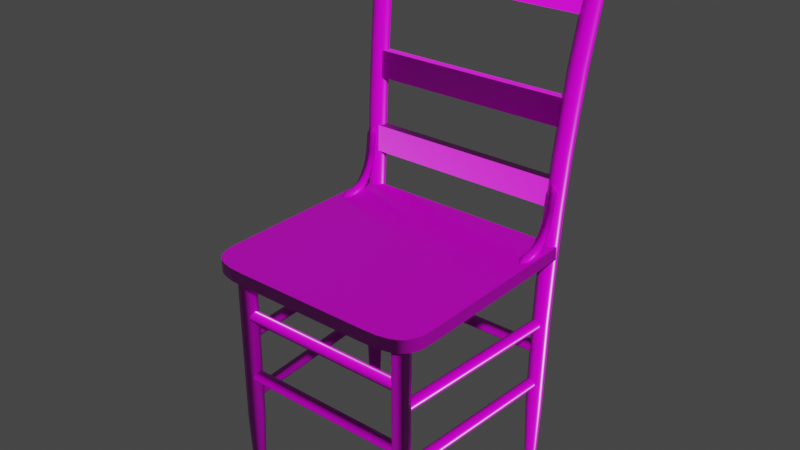 # Source: painted_wooden_chair_02_1k.blend  (saved by Blender 4.0.36; exported with 4.5.12 LTS)
import bpy
from mathutils import Matrix  # noqa: F401  (used for matrix-valued properties, if any)

bpy.ops.wm.read_factory_settings(use_empty=True)
scene = bpy.context.scene
scene.name = 'Scene'

# ---- collections
col_painted_wooden_chair_02 = bpy.data.collections.new('painted_wooden_chair_02'); scene.collection.children.link(col_painted_wooden_chair_02)

# ---- images (referenced by path relative to the original .blend; pixels are not part of the script)
import os
ASSET_DIR = os.environ.get("B2B_ASSET_DIR", "")  # directory of the original .blend (textures are referenced by path, not embedded)
HERE = os.path.dirname(os.path.abspath(__file__))  # packed textures are extracted next to this script under _unpacked/

def load_image(name, relpath, width, height, colorspace="sRGB"):
    """Load a texture the original file referenced (path relative to the .blend, or extracted next to this script)."""
    p = next((c for c in (os.path.join(HERE, relpath), os.path.join(ASSET_DIR, relpath)) if relpath and os.path.exists(c)), "")
    if p:
        img = bpy.data.images.load(p, check_existing=True)
        img.name = name
    else:  # same state as the original file: an image datablock whose file is absent (Cycles renders it pink)
        img = bpy.data.images.new(name, width, height)
        img.source = "FILE"
        img.filepath = "//" + (relpath or name)
    img.colorspace_settings.name = colorspace
    return img
img_painted_wooden_chair_02_diff_png = load_image('painted_wooden_chair_02_diff.png', 'textures/painted_wooden_chair_02_diff_1k.jpg', 1024, 1024, 'sRGB')
img_painted_wooden_chair_02_rough_png = load_image('painted_wooden_chair_02_rough.png', 'textures/painted_wooden_chair_02_rough_1k.exr', 1024, 1024, 'Non-Color')
img_painted_wooden_chair_02_nor_gl_png = load_image('painted_wooden_chair_02_nor_gl.png', 'textures/painted_wooden_chair_02_nor_gl_1k.exr', 1024, 1024, 'Non-Color')

# ---- materials (node trees are filled in below, after node groups)
mat_painted_wooden_chair_02 = bpy.data.materials.new('painted_wooden_chair_02')
mat_painted_wooden_chair_02.use_transparent_shadow = False

# ---- node groups
ng_auto_smooth = bpy.data.node_groups.new('Auto Smooth', 'GeometryNodeTree')
_s = ng_auto_smooth.interface.new_socket(name='Geometry', in_out='OUTPUT', socket_type='NodeSocketGeometry')
_s = ng_auto_smooth.interface.new_socket(name='Geometry', in_out='INPUT', socket_type='NodeSocketGeometry')
_s = ng_auto_smooth.interface.new_socket(name='Angle', in_out='INPUT', socket_type='NodeSocketFloat')
_s.subtype = 'ANGLE'
_s.min_value = 0.0
_s.max_value = 3.142
ng_auto_smooth.is_modifier = True
_N = ng_auto_smooth.nodes; _L = ng_auto_smooth.links
n0 = _N.new('NodeGroupOutput'); n0.name = 'Group Output'; n0.location = (480, -100)
n1 = _N.new('NodeGroupInput'); n1.name = 'Group Input'; n1.location = (-420, -300)
n2 = _N.new('NodeGroupInput'); n2.name = 'Group Input.001'; n2.location = (-60, -100)
n3 = _N.new('GeometryNodeSetShadeSmooth'); n3.name = 'Set Shade Smooth'; n3.location = (120, -100)
n3.domain = 'EDGE'
n4 = _N.new('GeometryNodeSetShadeSmooth'); n4.name = 'Set Shade Smooth.001'; n4.location = (300, -100)
n5 = _N.new('GeometryNodeInputMeshEdgeAngle'); n5.name = 'Edge Angle'; n5.location = (-420, -220)
n6 = _N.new('GeometryNodeInputEdgeSmooth'); n6.name = 'Is Edge Smooth'; n6.location = (-60, -160)
n7 = _N.new('GeometryNodeInputShadeSmooth'); n7.name = 'Is Face Smooth'; n7.location = (-240, -340)
n8 = _N.new('FunctionNodeBooleanMath'); n8.name = 'Boolean Math'; n8.location = (-60, -220)
n9 = _N.new('FunctionNodeCompare'); n9.name = 'Compare'; n9.location = (-240, -180)
n9.operation = 'LESS_EQUAL'
_L.new(n5.outputs[0], n9.inputs[0])
_L.new(n4.outputs[0], n0.inputs[0])
_L.new(n1.outputs[1], n9.inputs[1])
_L.new(n9.outputs[0], n8.inputs[0])
_L.new(n7.outputs[0], n8.inputs[1])
_L.new(n2.outputs[0], n3.inputs[0])
_L.new(n6.outputs[0], n3.inputs[1])
_L.new(n3.outputs[0], n4.inputs[0])
_L.new(n8.outputs[0], n3.inputs[2])
n0.is_active_output = True

# ---- material node trees
mat_painted_wooden_chair_02.use_nodes = True; mat_painted_wooden_chair_02.node_tree.nodes.clear()
_N = mat_painted_wooden_chair_02.node_tree.nodes; _L = mat_painted_wooden_chair_02.node_tree.links
n0 = _N.new('ShaderNodeOutputMaterial'); n0.name = 'Material Output'; n0.location = (300, 300)
n1 = _N.new('ShaderNodeBsdfPrincipled'); n1.name = 'Principled BSDF'; n1.location = (10, 300)
n1.distribution = 'GGX'
n1.subsurface_method = 'BURLEY'
n1.inputs[3].default_value = 1.45
n1.inputs[27].default_value = (0.0, 0.0, 0.0, 1.0)
n1.inputs[28].default_value = 1.0
n2 = _N.new('ShaderNodeTexImage'); n2.name = 'Image Texture'; n2.location = (86, -40)
n2.label = 'Base Color'
n2.image = img_painted_wooden_chair_02_diff_png
n3 = _N.new('ShaderNodeTexImage'); n3.name = 'Image Texture.001'; n3.location = (86, -320)
n3.label = 'Roughness'
n3.image = img_painted_wooden_chair_02_rough_png
n4 = _N.new('ShaderNodeTexImage'); n4.name = 'Image Texture.002'; n4.location = (86, -600)
n4.label = 'Normal'
n4.image = img_painted_wooden_chair_02_nor_gl_png
n5 = _N.new('ShaderNodeNormalMap'); n5.name = 'Normal Map'; n5.location = (-240, -60)
n6 = _N.new('ShaderNodeMapping'); n6.name = 'Mapping'; n6.location = (230, -40)
n7 = _N.new('NodeReroute'); n7.name = 'Reroute'; n7.location = (36, -495)
n7.width = 16
n7.socket_idname = 'NodeSocketVector'
n8 = _N.new('ShaderNodeTexCoord'); n8.name = 'Texture Coordinate'; n8.location = (30, -40)
n9 = _N.new('NodeFrame'); n9.name = 'Frame'; n9.location = (-1270, 340)
n9.label = 'Mapping'
n9.width = 400
n10 = _N.new('NodeFrame'); n10.name = 'Frame.001'; n10.location = (-626, 540)
n10.label = 'Textures'
n10.width = 356
n2.parent = n10
n3.parent = n10
n4.parent = n10
n6.parent = n9
n7.parent = n10
n8.parent = n9
_L.new(n1.outputs[0], n0.inputs[0])
_L.new(n2.outputs[0], n1.inputs[0])
_L.new(n3.outputs[0], n1.inputs[2])
_L.new(n4.outputs[0], n5.inputs[1])
_L.new(n5.outputs[0], n1.inputs[5])
_L.new(n7.outputs[0], n2.inputs[0])
_L.new(n7.outputs[0], n3.inputs[0])
_L.new(n7.outputs[0], n4.inputs[0])
_L.new(n6.outputs[0], n7.inputs[0])
_L.new(n8.outputs[2], n6.inputs[0])
n0.is_active_output = True

# ---- world
world_world = bpy.data.worlds.new('World'); scene.world = world_world
world_world.use_nodes = True; world_world.node_tree.nodes.clear()
_N = world_world.node_tree.nodes; _L = world_world.node_tree.links
n0 = _N.new('ShaderNodeOutputWorld'); n0.name = 'World Output'; n0.location = (300, 300)
n1 = _N.new('ShaderNodeBackground'); n1.name = 'Background'; n1.location = (10, 300)
n1.inputs[0].default_value = (0.05088, 0.05088, 0.05088, 1.0)
_L.new(n1.outputs[0], n0.inputs[0])
n0.is_active_output = True
world_world.color = (0.05088, 0.05088, 0.05088)
world_world.use_sun_shadow = False
world_world.sun_shadow_jitter_overblur = 0.0

# ---- meshes
me_chair_001 = bpy.data.meshes.new('chair.001')
me_chair_001.from_pydata([(0.2015, -0.302, 0.5847), (0.2337, -0.3006, 0.5847), (0.248, -0.2977, 0.5847), (0.2638, -0.2911, 0.5848), (0.2757, -0.2821, 0.5849), (0.2845, -0.2708, 0.5849), (0.2911, -0.2556, 0.5849), (0.2973, -0.2285, 0.5848), (0.2988, -0.1906, 0.5847), (-0.2465, -0.302, 0.5845), (-0.2466, -0.3019, 0.5524), (-0.2465, -0.2971, 0.5845), (-0.2466, -0.2971, 0.5524), (0.2015, -0.302, 0.5525), (0.2337, -0.3006, 0.5525), (0.248, -0.2977, 0.5525), (0.2638, -0.2911, 0.5525), (0.2757, -0.2821, 0.5526), (0.2845, -0.2708, 0.5526), (0.2911, -0.2556, 0.5527), (0.2973, -0.2285, 0.5525), (0.2988, -0.1906, 0.5524), (-0.2548, -0.2544, 0.585), (-0.2552, -0.2546, 0.5524), (-0.2517, -0.2576, 0.585), (-0.2521, -0.2577, 0.5524), (0.2015, 0.2727, 0.5847), (0.2337, 0.2713, 0.5847), (0.248, 0.2684, 0.5847), (0.2638, 0.2618, 0.5848), (0.2757, 0.2528, 0.5849), (0.2845, 0.2415, 0.5849), (0.2911, 0.2263, 0.5849), (0.2973, 0.1992, 0.5848), (0.2988, 0.1614, 0.5847), (-0.2465, 0.2727, 0.5845), (-0.2466, 0.2726, 0.5524), (-0.2465, 0.2679, 0.5845), (-0.2466, 0.2678, 0.5524), (0.2015, 0.2727, 0.5525), (0.2337, 0.2713, 0.5525), (0.248, 0.2684, 0.5525), (0.2638, 0.2618, 0.5525), (0.2757, 0.2528, 0.5526), (0.2845, 0.2415, 0.5526), (0.2911, 0.2263, 0.5527), (0.2973, 0.1992, 0.5525), (0.2988, 0.1614, 0.5524), (-0.2548, 0.2252, 0.585), (-0.2552, 0.2253, 0.5524), (-0.2517, 0.2283, 0.585), (-0.2521, 0.2285, 0.5524), (0.2352, -0.2312, -3.328e-08), (0.2271, -0.2332, -3.328e-08), (0.2212, -0.2386, -3.328e-08), (0.219, -0.2459, -3.328e-08), (0.2212, -0.2533, -3.328e-08), (0.2271, -0.2587, -3.328e-08), (0.2352, -0.2607, -3.328e-08), (0.2432, -0.2587, -3.328e-08), (0.2492, -0.2533, -3.328e-08), (0.2513, -0.2459, -3.328e-08), (0.2492, -0.2386, -3.328e-08), (0.2432, -0.2332, -3.328e-08), (0.2352, -0.2259, 0.1439), (0.2242, -0.2285, 0.1439), (0.2161, -0.2359, 0.1439), (0.2132, -0.2459, 0.1439), (0.2161, -0.256, 0.1439), (0.2242, -0.2633, 0.1439), (0.2352, -0.266, 0.1439), (0.2462, -0.2633, 0.1439), (0.2542, -0.256, 0.1439), (0.2572, -0.2459, 0.1439), (0.2542, -0.2359, 0.1439), (0.2462, -0.2285, 0.1439), (0.2352, -0.2247, 0.5538), (0.2235, -0.2275, 0.5538), (0.215, -0.2353, 0.5538), (0.2119, -0.2459, 0.5538), (0.215, -0.2566, 0.5538), (0.2235, -0.2643, 0.5538), (0.2352, -0.2672, 0.5538), (0.2468, -0.2643, 0.5538), (0.2553, -0.2566, 0.5538), (0.2584, -0.2459, 0.5538), (0.2553, -0.2353, 0.5538), (0.2468, -0.2275, 0.5538), (0.2352, 0.2259, -3.328e-08), (0.2271, 0.2239, -3.328e-08), (0.2212, 0.2185, -3.328e-08), (0.219, 0.2111, -3.328e-08), (0.2212, 0.2038, -3.328e-08), (0.2271, 0.1984, -3.328e-08), (0.2352, 0.1964, -3.328e-08), (0.2432, 0.1984, -3.328e-08), (0.2492, 0.2038, -3.328e-08), (0.2513, 0.2111, -3.328e-08), (0.2492, 0.2185, -3.328e-08), (0.2432, 0.2239, -3.328e-08), (0.2352, 0.2312, 0.1439), (0.2242, 0.2285, 0.1439), (0.2161, 0.2212, 0.1439), (0.2132, 0.2111, 0.1439), (0.2161, 0.2011, 0.1439), (0.2242, 0.1937, 0.1439), (0.2352, 0.1911, 0.1439), (0.2462, 0.1937, 0.1439), (0.2542, 0.2011, 0.1439), (0.2572, 0.2111, 0.1439), (0.2542, 0.2212, 0.1439), (0.2462, 0.2285, 0.1439), (0.2352, 0.2324, 0.5538), (0.2235, 0.2295, 0.5538), (0.215, 0.2218, 0.5538), (0.2119, 0.2111, 0.5538), (0.215, 0.2005, 0.5538), (0.2235, 0.1927, 0.5538), (0.2352, 0.1899, 0.5538), (0.2468, 0.1927, 0.5538), (0.2553, 0.2005, 0.5538), (0.2584, 0.2111, 0.5538), (0.2553, 0.2218, 0.5538), (0.2468, 0.2295, 0.5538), (-0.2352, -0.2615, -3.328e-08), (-0.2432, -0.2635, -3.328e-08), (-0.2492, -0.2689, -3.328e-08), (-0.2513, -0.2763, -3.328e-08), (-0.2492, -0.2837, -3.328e-08), (-0.2432, -0.2891, -3.328e-08), (-0.2352, -0.291, -3.328e-08), (-0.2271, -0.2891, -3.328e-08), (-0.2212, -0.2837, -3.328e-08), (-0.219, -0.2763, -3.328e-08), (-0.2212, -0.2689, -3.328e-08), (-0.2271, -0.2635, -3.328e-08), (-0.2366, -0.2562, 0.1439), (-0.2476, -0.2589, 0.1439), (-0.2556, -0.2662, 0.1439), (-0.2585, -0.2763, 0.1439), (-0.2556, -0.2863, 0.1439), (-0.2476, -0.2937, 0.1439), (-0.2366, -0.2964, 0.1439), (-0.2256, -0.2937, 0.1439), (-0.2175, -0.2863, 0.1439), (-0.2146, -0.2763, 0.1439), (-0.2175, -0.2662, 0.1439), (-0.2256, -0.2589, 0.1439), (-0.2541, -0.2563, 0.5679), (-0.2662, -0.2593, 0.5669), (-0.2751, -0.2675, 0.5662), (-0.2784, -0.2786, 0.566), (-0.2751, -0.2898, 0.5662), (-0.2662, -0.2979, 0.5669), (-0.2541, -0.3009, 0.5679), (-0.242, -0.2979, 0.5689), (-0.2331, -0.2898, 0.5696), (-0.2298, -0.2786, 0.5698), (-0.2331, -0.2675, 0.5696), (-0.242, -0.2593, 0.5689), (-0.2646, -0.287, 0.3789), (-0.2561, -0.2948, 0.3793), (-0.2328, -0.2578, 0.3804), (-0.2444, -0.2549, 0.3799), (-0.2561, -0.2578, 0.3793), (-0.2646, -0.2656, 0.3789), (-0.2242, -0.287, 0.3808), (-0.2211, -0.2763, 0.381), (-0.2444, -0.2976, 0.3799), (-0.2677, -0.2763, 0.3788), (-0.2242, -0.2656, 0.3808), (-0.2328, -0.2948, 0.3804), (-0.2723, -0.2629, 0.7973), (-0.2844, -0.2659, 0.7959), (-0.2933, -0.274, 0.7949), (-0.2965, -0.2852, 0.7945), (-0.2933, -0.2963, 0.7949), (-0.2844, -0.3045, 0.7959), (-0.2723, -0.3074, 0.7973), (-0.2602, -0.3045, 0.7988), (-0.2514, -0.2963, 0.7998), (-0.2481, -0.2852, 0.8002), (-0.2514, -0.274, 0.7998), (-0.2602, -0.2659, 0.7988), (-0.2966, -0.2721, 0.9998), (-0.3086, -0.2751, 0.998), (-0.3174, -0.2833, 0.9967), (-0.3206, -0.2944, 0.9962), (-0.3174, -0.3056, 0.9967), (-0.3086, -0.3137, 0.998), (-0.2966, -0.3167, 0.9998), (-0.2845, -0.3137, 1.002), (-0.2757, -0.3056, 1.003), (-0.2725, -0.2944, 1.003), (-0.2757, -0.2833, 1.003), (-0.2845, -0.2751, 1.002), (-0.3395, -0.2913, 1.264), (-0.3514, -0.2942, 1.263), (-0.3601, -0.3022, 1.263), (-0.3633, -0.3131, 1.263), (-0.3601, -0.324, 1.263), (-0.3514, -0.3319, 1.263), (-0.3395, -0.3349, 1.264), (-0.3275, -0.3319, 1.264), (-0.3188, -0.324, 1.264), (-0.3156, -0.3131, 1.264), (-0.3188, -0.3022, 1.264), (-0.3275, -0.2942, 1.264), (-0.3258, -0.321, 1.112), (-0.3346, -0.3129, 1.111), (-0.3139, -0.2799, 1.113), (-0.3019, -0.2828, 1.114), (-0.3346, -0.2909, 1.111), (-0.3258, -0.2828, 1.112), (-0.2899, -0.3019, 1.115), (-0.2931, -0.3129, 1.115), (-0.3139, -0.324, 1.113), (-0.3378, -0.3019, 1.111), (-0.2931, -0.2909, 1.115), (-0.3019, -0.321, 1.114), (-0.2836, -0.2673, 0.8986), (-0.2715, -0.2702, 0.9002), (-0.3045, -0.2784, 0.8958), (-0.2957, -0.2702, 0.897), (-0.2595, -0.2895, 0.9018), (-0.2627, -0.3007, 0.9014), (-0.2836, -0.3118, 0.8986), (-0.2957, -0.3088, 0.897), (-0.3077, -0.2895, 0.8954), (-0.2627, -0.2784, 0.9014), (-0.2715, -0.3088, 0.9002), (-0.3045, -0.3007, 0.8958), (-0.237, -0.2807, 0.6685), (-0.2402, -0.2918, 0.6681), (-0.2612, -0.303, 0.6661), (-0.2733, -0.3, 0.665), (-0.2855, -0.2807, 0.6638), (-0.2822, -0.2696, 0.6641), (-0.2402, -0.2696, 0.6681), (-0.2491, -0.3, 0.6673), (-0.2822, -0.2918, 0.6641), (-0.2491, -0.2614, 0.6673), (-0.2733, -0.2614, 0.665), (-0.2612, -0.2584, 0.6661), (-0.2352, 0.2312, 3.328e-08), (-0.2432, 0.2332, 3.328e-08), (-0.2492, 0.2386, 3.328e-08), (-0.2513, 0.2459, 3.328e-08), (-0.2492, 0.2533, 3.328e-08), (-0.2432, 0.2587, 3.328e-08), (-0.2352, 0.2607, 3.328e-08), (-0.2271, 0.2587, 3.328e-08), (-0.2212, 0.2533, 3.328e-08), (-0.219, 0.2459, 3.328e-08), (-0.2212, 0.2386, 3.328e-08), (-0.2271, 0.2332, 3.328e-08), (-0.2366, 0.2259, 0.1439), (-0.2476, 0.2285, 0.1439), (-0.2556, 0.2359, 0.1439), (-0.2585, 0.2459, 0.1439), (-0.2556, 0.256, 0.1439), (-0.2476, 0.2633, 0.1439), (-0.2366, 0.266, 0.1439), (-0.2256, 0.2633, 0.1439), (-0.2175, 0.256, 0.1439), (-0.2146, 0.2459, 0.1439), (-0.2175, 0.2359, 0.1439), (-0.2256, 0.2285, 0.1439), (-0.2541, 0.226, 0.5679), (-0.2662, 0.229, 0.5669), (-0.2751, 0.2371, 0.5662), (-0.2784, 0.2483, 0.566), (-0.2751, 0.2594, 0.5662), (-0.2662, 0.2676, 0.5669), (-0.2541, 0.2706, 0.5679), (-0.242, 0.2676, 0.5689), (-0.2331, 0.2594, 0.5696), (-0.2298, 0.2483, 0.5698), (-0.2331, 0.2371, 0.5696), (-0.242, 0.229, 0.5689), (-0.2646, 0.2566, 0.3789), (-0.2561, 0.2644, 0.3793), (-0.2328, 0.2275, 0.3804), (-0.2444, 0.2246, 0.3799), (-0.2561, 0.2275, 0.3793), (-0.2646, 0.2353, 0.3789), (-0.2242, 0.2566, 0.3808), (-0.2211, 0.2459, 0.381), (-0.2444, 0.2673, 0.3799), (-0.2677, 0.2459, 0.3788), (-0.2242, 0.2353, 0.3808), (-0.2328, 0.2644, 0.3804), (-0.2723, 0.2325, 0.7973), (-0.2844, 0.2355, 0.7959), (-0.2933, 0.2437, 0.7949), (-0.2965, 0.2548, 0.7945), (-0.2933, 0.266, 0.7949), (-0.2844, 0.2741, 0.7959), (-0.2723, 0.2771, 0.7973), (-0.2602, 0.2741, 0.7988), (-0.2514, 0.266, 0.7998), (-0.2481, 0.2548, 0.8002), (-0.2514, 0.2437, 0.7998), (-0.2602, 0.2355, 0.7988), (-0.2966, 0.2418, 0.9998), (-0.3086, 0.2448, 0.998), (-0.3174, 0.2529, 0.9967), (-0.3206, 0.2641, 0.9962), (-0.3174, 0.2752, 0.9967), (-0.3086, 0.2834, 0.998), (-0.2966, 0.2864, 0.9998), (-0.2845, 0.2834, 1.002), (-0.2757, 0.2752, 1.003), (-0.2725, 0.2641, 1.003), (-0.2757, 0.2529, 1.003), (-0.2845, 0.2448, 1.002), (-0.3395, 0.261, 1.264), (-0.3514, 0.2639, 1.263), (-0.3601, 0.2719, 1.263), (-0.3633, 0.2827, 1.263), (-0.3601, 0.2936, 1.263), (-0.3514, 0.3016, 1.263), (-0.3395, 0.3045, 1.264), (-0.3275, 0.3016, 1.264), (-0.3188, 0.2936, 1.264), (-0.3156, 0.2827, 1.264), (-0.3188, 0.2719, 1.264), (-0.3275, 0.2639, 1.264), (-0.3258, 0.2907, 1.112), (-0.3346, 0.2826, 1.111), (-0.3139, 0.2495, 1.113), (-0.3019, 0.2525, 1.114), (-0.3346, 0.2605, 1.111), (-0.3258, 0.2525, 1.112), (-0.2899, 0.2716, 1.115), (-0.2931, 0.2826, 1.115), (-0.3139, 0.2936, 1.113), (-0.3378, 0.2716, 1.111), (-0.2931, 0.2605, 1.115), (-0.3019, 0.2907, 1.114), (-0.2836, 0.2369, 0.8986), (-0.2715, 0.2399, 0.9002), (-0.3045, 0.2481, 0.8958), (-0.2957, 0.2399, 0.897), (-0.2595, 0.2592, 0.9018), (-0.2627, 0.2703, 0.9014), (-0.2836, 0.2815, 0.8986), (-0.2957, 0.2785, 0.897), (-0.3077, 0.2592, 0.8954), (-0.2627, 0.2481, 0.9014), (-0.2715, 0.2785, 0.9002), (-0.3045, 0.2703, 0.8958), (-0.237, 0.2504, 0.6685), (-0.2402, 0.2615, 0.6681), (-0.2612, 0.2726, 0.6661), (-0.2733, 0.2697, 0.665), (-0.2855, 0.2504, 0.6638), (-0.2822, 0.2392, 0.6641), (-0.2402, 0.2392, 0.6681), (-0.2491, 0.2697, 0.6673), (-0.2822, 0.2615, 0.6641), (-0.2491, 0.2311, 0.6673), (-0.2733, 0.2311, 0.665), (-0.2612, 0.2281, 0.6661), (-0.2735, -0.2711, 0.6753), (-0.2784, -0.2711, 0.7422), (-0.2735, 0.2409, 0.6753), (-0.2784, 0.2409, 0.7422), (-0.2467, -0.2711, 0.6771), (-0.2516, -0.2711, 0.7439), (-0.2467, 0.2409, 0.6771), (-0.2516, 0.2409, 0.7439), (-0.2935, -0.2762, 0.8628), (-0.301, -0.2762, 0.9294), (-0.2935, 0.2435, 0.8628), (-0.301, 0.2435, 0.9294), (-0.2667, -0.2762, 0.8655), (-0.2743, -0.2762, 0.9322), (-0.2667, 0.2435, 0.8655), (-0.2743, 0.2435, 0.9322), (-0.3255, -0.2993, 1.112), (-0.3488, -0.2993, 1.25), (-0.3255, 0.2717, 1.112), (-0.3488, 0.2717, 1.25), (-0.2989, -0.2993, 1.116), (-0.3223, -0.2993, 1.254), (-0.2989, 0.2717, 1.116), (-0.3223, 0.2717, 1.254), (0.2202, -0.2345, 0.4296), (0.2222, -0.2345, 0.4368), (0.2278, -0.2345, 0.4421), (0.2354, -0.2345, 0.4441), (0.243, -0.2345, 0.4421), (0.2485, -0.2345, 0.4368), (0.2506, -0.2351, 0.4296), (0.2485, -0.2345, 0.4224), (0.243, -0.2345, 0.4171), (0.2354, -0.2345, 0.4151), (0.2278, -0.2345, 0.4171), (0.2222, -0.2345, 0.4224), (0.2202, 0.2027, 0.4296), (0.2222, 0.2027, 0.4368), (0.2278, 0.2027, 0.4421), (0.2354, 0.2027, 0.4441), (0.243, 0.2027, 0.4421), (0.2485, 0.2027, 0.4368), (0.2506, 0.2027, 0.4296), (0.2485, 0.2027, 0.4224), (0.243, 0.2027, 0.4171), (0.2354, 0.2027, 0.4151), (0.2278, 0.2027, 0.4171), (0.2222, 0.2027, 0.4224), (0.2202, -0.2355, 0.264), (0.2222, -0.2345, 0.2712), (0.2278, -0.2345, 0.2765), (0.2354, -0.2345, 0.2784), (0.243, -0.2345, 0.2765), (0.2485, -0.2345, 0.2712), (0.2506, -0.2357, 0.264), (0.2485, -0.2345, 0.2567), (0.243, -0.2345, 0.2514), (0.2354, -0.2345, 0.2495), (0.2278, -0.2345, 0.2514), (0.2222, -0.2345, 0.2567), (0.2202, 0.2027, 0.264), (0.2222, 0.2027, 0.2712), (0.2278, 0.2027, 0.2765), (0.2354, 0.2027, 0.2784), (0.243, 0.2027, 0.2765), (0.2485, 0.2027, 0.2712), (0.2506, 0.2027, 0.264), (0.2485, 0.2027, 0.2567), (0.243, 0.2027, 0.2514), (0.2354, 0.2027, 0.2495), (0.2278, 0.2027, 0.2514), (0.2222, 0.2027, 0.2567), (0.231, -0.2319, 0.3741), (0.2312, -0.2338, 0.3813), (0.2316, -0.2388, 0.3866), (0.2321, -0.2458, 0.3885), (0.2327, -0.2527, 0.3866), (0.2331, -0.2578, 0.3813), (0.2333, -0.2596, 0.3741), (0.2331, -0.2578, 0.3668), (0.2327, -0.2527, 0.3615), (0.2321, -0.2458, 0.3596), (0.2316, -0.2388, 0.3615), (0.2312, -0.2338, 0.3668), (-0.2445, -0.2635, 0.3741), (-0.2443, -0.2654, 0.3813), (-0.2439, -0.2705, 0.3866), (-0.2433, -0.2774, 0.3885), (-0.2428, -0.2843, 0.3866), (-0.2424, -0.2894, 0.3813), (-0.2422, -0.2912, 0.3741), (-0.2424, -0.2894, 0.3668), (-0.2428, -0.2843, 0.3615), (-0.2433, -0.2774, 0.3596), (-0.2439, -0.2705, 0.3615), (-0.2443, -0.2654, 0.3668), (0.2313, -0.2319, 0.2084), (0.2314, -0.2338, 0.2157), (0.2318, -0.2388, 0.221), (0.2324, -0.2458, 0.2229), (0.233, -0.2527, 0.221), (0.2334, -0.2578, 0.2157), (0.2335, -0.2596, 0.2084), (0.2334, -0.2578, 0.2012), (0.233, -0.2527, 0.1959), (0.2324, -0.2458, 0.194), (0.2318, -0.2388, 0.1959), (0.2314, -0.2338, 0.2012), (-0.2467, -0.2635, 0.2084), (-0.2466, -0.2654, 0.2157), (-0.2462, -0.2705, 0.221), (-0.2456, -0.2774, 0.2229), (-0.245, -0.2843, 0.221), (-0.2446, -0.2894, 0.2157), (-0.2445, -0.2912, 0.2084), (-0.2446, -0.2894, 0.2012), (-0.245, -0.2843, 0.1959), (-0.2456, -0.2774, 0.194), (-0.2462, -0.2705, 0.1959), (-0.2466, -0.2654, 0.2012), (-0.2561, -0.2698, 0.3017), (-0.254, -0.2698, 0.309), (-0.2485, -0.2698, 0.3143), (-0.2409, -0.2698, 0.3162), (-0.2333, -0.2698, 0.3143), (-0.2277, -0.2698, 0.309), (-0.2257, -0.2698, 0.3017), (-0.2277, -0.2698, 0.2945), (-0.2333, -0.2698, 0.2892), (-0.2409, -0.2698, 0.2873), (-0.2485, -0.2698, 0.2892), (-0.254, -0.2698, 0.2945), (-0.2561, 0.238, 0.3017), (-0.254, 0.238, 0.309), (-0.2485, 0.238, 0.3143), (-0.2409, 0.238, 0.3162), (-0.2333, 0.238, 0.3143), (-0.2277, 0.238, 0.309), (-0.2257, 0.238, 0.3017), (-0.2277, 0.238, 0.2945), (-0.2333, 0.238, 0.2892), (-0.2409, 0.238, 0.2873), (-0.2485, 0.238, 0.2892), (-0.254, 0.238, 0.2945), (-0.1438, -0.2909, 0.5844), (-0.1384, -0.2885, 0.5843), (-0.13, -0.2836, 0.5844), (-0.1283, -0.2804, 0.5843), (-0.1289, -0.2776, 0.5843), (-0.1332, -0.2742, 0.5843), (-0.1435, -0.2695, 0.5843), (-0.1553, -0.2691, 0.5844), (-0.1771, -0.27, 0.5843), (-0.1975, -0.272, 0.5843), (-0.2024, -0.2765, 0.5843), (-0.2045, -0.279, 0.5843), (-0.2044, -0.2829, 0.5843), (-0.2016, -0.2863, 0.5843), (-0.1982, -0.2894, 0.5843), (-0.1918, -0.2905, 0.5843), (-0.1717, -0.2912, 0.5843), (-0.1471, -0.2912, 0.5843), (-0.1294, -0.2799, 0.588), (-0.1443, -0.2798, 0.5961), (-0.167, -0.281, 0.5977), (-0.181, -0.2809, 0.601), (-0.193, -0.2809, 0.6083), (-0.2035, -0.2801, 0.621), (-0.2105, -0.2807, 0.6331), (-0.2168, -0.2807, 0.6469), (-0.2219, -0.2809, 0.6642), (-0.2244, -0.2808, 0.678), (-0.227, -0.2746, 0.678), (-0.2296, -0.2822, 0.7229), (-0.2374, -0.2818, 0.7348), (-0.24, -0.2816, 0.7367), (-0.2444, -0.282, 0.7376), (-0.2444, -0.2859, 0.7366), (-0.2445, -0.2889, 0.7333), (-0.2449, -0.2919, 0.7266), (-0.2448, -0.2925, 0.7183), (-0.2424, -0.292, 0.6901), (-0.2409, -0.2908, 0.6705), (-0.239, -0.2895, 0.6502), (-0.2382, -0.2886, 0.6416), (-0.237, -0.2861, 0.6347), (-0.2361, -0.2833, 0.6297), (-0.2358, -0.2805, 0.6285), (-0.236, -0.2782, 0.6306), (-0.2367, -0.2757, 0.6354), (-0.2377, -0.2734, 0.6425), (-0.2389, -0.272, 0.6505), (-0.2398, -0.2711, 0.659), (-0.2423, -0.2709, 0.6845), (-0.2459, -0.2707, 0.7166), (-0.2462, -0.2709, 0.7217), (-0.2457, -0.273, 0.7282), (-0.2454, -0.2756, 0.7347), (-0.2448, -0.2789, 0.7372), (-0.2381, -0.2858, 0.7335), (-0.2384, -0.2776, 0.7339), (-0.2404, -0.2872, 0.7334), (-0.2334, -0.2896, 0.7226), (-0.2277, -0.2893, 0.6776), (-0.225, -0.2889, 0.6647), (-0.2192, -0.2889, 0.6448), (-0.2127, -0.2892, 0.6303), (-0.2056, -0.2887, 0.6189), (-0.1943, -0.2879, 0.6063), (-0.182, -0.2874, 0.599), (-0.1654, -0.2874, 0.5951), (-0.1443, -0.2863, 0.5941), (-0.1304, -0.2827, 0.5877), (-0.1431, -0.2897, 0.5893), (-0.1638, -0.2904, 0.5912), (-0.1861, -0.2915, 0.5942), (-0.1989, -0.2921, 0.6006), (-0.2118, -0.2922, 0.617), (-0.2189, -0.2923, 0.629), (-0.2256, -0.2924, 0.6441), (-0.2308, -0.2923, 0.6636), (-0.2332, -0.2923, 0.6772), (-0.2381, -0.2923, 0.721), (-0.2397, -0.2905, 0.7271), (-0.2318, -0.2752, 0.7227), (-0.224, -0.2748, 0.6627), (-0.2193, -0.2741, 0.6457), (-0.213, -0.2737, 0.6313), (-0.206, -0.2735, 0.6193), (-0.1942, -0.2735, 0.6054), (-0.1819, -0.273, 0.598), (-0.1671, -0.273, 0.5948), (-0.1444, -0.2729, 0.5932), (-0.1303, -0.2771, 0.5875), (-0.1445, -0.2699, 0.5887), (-0.1677, -0.2698, 0.59), (-0.1857, -0.2696, 0.5923), (-0.2, -0.27, 0.6026), (-0.2114, -0.2702, 0.6166), (-0.2182, -0.2706, 0.6301), (-0.2255, -0.2705, 0.6445), (-0.2303, -0.2708, 0.6634), (-0.2327, -0.2709, 0.6782), (-0.2365, -0.2715, 0.7216), (-0.2408, -0.2763, 0.734), (-0.2053, -0.2905, 0.594), (-0.2183, -0.291, 0.6132), (-0.227, -0.2906, 0.6274), (-0.2116, -0.2842, 0.593), (-0.2239, -0.2849, 0.6111), (-0.2321, -0.2826, 0.6249), (-0.2076, -0.2715, 0.5966), (-0.2189, -0.272, 0.6122), (-0.2271, -0.2718, 0.6282), (-0.2127, -0.2772, 0.595), (-0.2236, -0.2762, 0.612), (-0.1441, 0.2404, 0.5846), (-0.1386, 0.2427, 0.5844), (-0.1301, 0.2475, 0.5844), (-0.1284, 0.2506, 0.5843), (-0.1288, 0.2534, 0.5843), (-0.1331, 0.2569, 0.5842), (-0.1433, 0.2618, 0.5841), (-0.1551, 0.2624, 0.5842), (-0.1769, 0.2618, 0.5841), (-0.1973, 0.2602, 0.5842), (-0.2024, 0.2559, 0.5842), (-0.2045, 0.2534, 0.5843), (-0.2044, 0.2494, 0.5843), (-0.2017, 0.246, 0.5844), (-0.1983, 0.2429, 0.5844), (-0.192, 0.2416, 0.5845), (-0.1719, 0.2406, 0.5845), (-0.1473, 0.2401, 0.5845), (-0.1294, 0.2512, 0.588), (-0.1443, 0.2517, 0.5961), (-0.167, 0.251, 0.5977), (-0.181, 0.2513, 0.601), (-0.193, 0.2517, 0.6083), (-0.2034, 0.2528, 0.621), (-0.2105, 0.2526, 0.6331), (-0.2168, 0.2529, 0.6469), (-0.2219, 0.2532, 0.6642), (-0.2244, 0.2536, 0.678), (-0.2269, 0.2598, 0.6778), (-0.2296, 0.253, 0.7229), (-0.2373, 0.2538, 0.7348), (-0.2399, 0.2541, 0.7367), (-0.2451, 0.2538, 0.7372), (-0.2451, 0.2503, 0.7361), (-0.2453, 0.2476, 0.733), (-0.2458, 0.2448, 0.7263), (-0.2456, 0.2441, 0.7181), (-0.2433, 0.244, 0.6903), (-0.2418, 0.2432, 0.6708), (-0.2399, 0.2439, 0.6507), (-0.2391, 0.2446, 0.6421), (-0.2378, 0.2483, 0.6352), (-0.2369, 0.2506, 0.6302), (-0.2366, 0.2531, 0.629), (-0.2368, 0.2552, 0.631), (-0.2373, 0.2575, 0.6358), (-0.2383, 0.2597, 0.6427), (-0.2394, 0.2611, 0.6506), (-0.2414, 0.2616, 0.6591), (-0.2439, 0.2622, 0.6843), (-0.2462, 0.2639, 0.7161), (-0.2465, 0.2638, 0.7212), (-0.2462, 0.2617, 0.7277), (-0.2459, 0.2595, 0.7341), (-0.2454, 0.2566, 0.7367), (-0.2381, 0.2497, 0.7336), (-0.2383, 0.2579, 0.7338), (-0.2405, 0.2483, 0.7335), (-0.2335, 0.2456, 0.7227), (-0.2278, 0.2451, 0.6777), (-0.2252, 0.2452, 0.6648), (-0.2193, 0.2448, 0.645), (-0.2129, 0.2441, 0.6305), (-0.2057, 0.2443, 0.6191), (-0.1945, 0.2447, 0.6064), (-0.1821, 0.2448, 0.5991), (-0.1655, 0.2445, 0.5952), (-0.1444, 0.2452, 0.5942), (-0.1305, 0.2484, 0.5877), (-0.1433, 0.2416, 0.5895), (-0.164, 0.2414, 0.5914), (-0.1863, 0.2407, 0.5944), (-0.1991, 0.2405, 0.6008), (-0.212, 0.2408, 0.6172), (-0.2191, 0.2411, 0.6292), (-0.2258, 0.2414, 0.6443), (-0.231, 0.2419, 0.6638), (-0.2334, 0.2421, 0.6774), (-0.2383, 0.243, 0.7212), (-0.2398, 0.245, 0.7273), (-0.2316, 0.26, 0.7226), (-0.2239, 0.2592, 0.6626), (-0.2192, 0.2596, 0.6456), (-0.2128, 0.2596, 0.6311), (-0.2059, 0.2595, 0.6192), (-0.1941, 0.259, 0.6053), (-0.1818, 0.2592, 0.5979), (-0.1669, 0.2588, 0.5947), (-0.1442, 0.2586, 0.593), (-0.1302, 0.254, 0.5874), (-0.1443, 0.2615, 0.5885), (-0.1675, 0.262, 0.5898), (-0.1854, 0.2625, 0.5921), (-0.1998, 0.2626, 0.6024), (-0.2112, 0.2629, 0.6164), (-0.218, 0.2628, 0.6299), (-0.2252, 0.2633, 0.6443), (-0.2301, 0.2634, 0.6632), (-0.2325, 0.2636, 0.678), (-0.2362, 0.2638, 0.7214), (-0.2407, 0.2593, 0.7339), (-0.2055, 0.242, 0.5941), (-0.2185, 0.2421, 0.6134), (-0.2272, 0.2429, 0.6276), (-0.2117, 0.2484, 0.593), (-0.224, 0.2482, 0.6112), (-0.2321, 0.2509, 0.6249), (-0.2074, 0.2611, 0.5964), (-0.2188, 0.2611, 0.6121), (-0.2269, 0.2617, 0.628), (-0.2126, 0.2555, 0.595), (-0.2235, 0.257, 0.6119), (0.2295, 0.1984, 0.3741), (0.2296, 0.2002, 0.3813), (0.23, 0.2053, 0.3866), (0.2306, 0.2122, 0.3885), (0.2311, 0.2191, 0.3866), (0.2316, 0.2242, 0.3813), (0.2317, 0.2261, 0.3741), (0.2316, 0.2242, 0.3668), (0.2311, 0.2191, 0.3615), (0.2306, 0.2122, 0.3596), (0.23, 0.2053, 0.3615), (0.2296, 0.2002, 0.3668), (-0.2489, 0.23, 0.3741), (-0.2488, 0.2318, 0.3813), (-0.2483, 0.2369, 0.3866), (-0.2478, 0.2438, 0.3885), (-0.2472, 0.2508, 0.3866), (-0.2468, 0.2558, 0.3813), (-0.2467, 0.2577, 0.3741), (-0.2468, 0.2558, 0.3668), (-0.2472, 0.2508, 0.3615), (-0.2478, 0.2438, 0.3596), (-0.2483, 0.2369, 0.3615), (-0.2488, 0.2318, 0.3668), (0.2297, 0.1984, 0.2084), (0.2299, 0.2002, 0.2157), (0.2303, 0.2053, 0.221), (0.2308, 0.2122, 0.2229), (0.2314, 0.2191, 0.221), (0.2318, 0.2242, 0.2157), (0.232, 0.2261, 0.2084), (0.2318, 0.2242, 0.2012), (0.2314, 0.2191, 0.1959), (0.2308, 0.2122, 0.194), (0.2303, 0.2053, 0.1959), (0.2299, 0.2002, 0.2012), (-0.2512, 0.23, 0.2084), (-0.251, 0.2318, 0.2157), (-0.2506, 0.2369, 0.221), (-0.25, 0.2438, 0.2229), (-0.2495, 0.2508, 0.221), (-0.2491, 0.2558, 0.2157), (-0.2489, 0.2577, 0.2084), (-0.2491, 0.2558, 0.2012), (-0.2495, 0.2508, 0.1959), (-0.25, 0.2438, 0.194), (-0.2506, 0.2369, 0.1959), (-0.251, 0.2318, 0.2012)], [], [(10, 9, 11, 12), (6, 19, 20, 7), (4, 17, 18, 5), (2, 15, 16, 3), (0, 13, 14, 1), (7, 20, 21, 8), (5, 18, 19, 6), (3, 16, 17, 4), (1, 14, 15, 2), (10, 13, 0, 9), (36, 38, 37, 35), (32, 33, 46, 45), (30, 31, 44, 43), (28, 29, 42, 41), (26, 27, 40, 39), (33, 34, 47, 46), (31, 32, 45, 44), (29, 30, 43, 42), (27, 28, 41, 40), (47, 34, 8, 21), (23, 22, 48, 49), (25, 24, 22, 23), (50, 51, 49, 48), (26, 39, 36, 35), (37, 38, 51, 50), (12, 11, 24, 25), (34, 48, 22, 8), (7, 8, 22, 24), (11, 9, 0, 1), (24, 11, 1, 2), (7, 24, 2, 3), (6, 7, 3, 4), (6, 4, 5), (27, 26, 35, 37), (50, 48, 34, 33), (37, 50, 33, 32), (27, 37, 32, 31), (28, 27, 31, 30), (28, 30, 29), (47, 21, 23, 49), (25, 23, 21, 20), (12, 25, 20, 19), (10, 12, 19, 18), (13, 10, 18, 17), (14, 13, 17, 16), (14, 16, 15), (46, 47, 49, 51), (45, 46, 51, 38), (44, 45, 38, 36), (43, 44, 36, 39), (42, 43, 39, 40), (42, 40, 41), (59, 71, 70, 58), (56, 68, 67, 55), (63, 75, 74, 62), (53, 65, 64, 52), (60, 72, 71, 59), (57, 69, 68, 56), (52, 64, 75, 63), (54, 66, 65, 53), (61, 73, 72, 60), (58, 70, 69, 57), (55, 67, 66, 54), (62, 74, 73, 61), (69, 81, 80, 68), (64, 76, 87, 75), (66, 78, 77, 65), (73, 85, 84, 72), (70, 82, 81, 69), (67, 79, 78, 66), (74, 86, 85, 73), (71, 83, 82, 70), (68, 80, 79, 67), (75, 87, 86, 74), (65, 77, 76, 64), (72, 84, 83, 71), (53, 52, 63, 62, 61, 60, 59, 58, 57, 56, 55, 54), (95, 107, 106, 94), (92, 104, 103, 91), (99, 111, 110, 98), (89, 101, 100, 88), (96, 108, 107, 95), (93, 105, 104, 92), (88, 100, 111, 99), (90, 102, 101, 89), (97, 109, 108, 96), (94, 106, 105, 93), (91, 103, 102, 90), (98, 110, 109, 97), (105, 117, 116, 104), (100, 112, 123, 111), (102, 114, 113, 101), (109, 121, 120, 108), (106, 118, 117, 105), (103, 115, 114, 102), (110, 122, 121, 109), (107, 119, 118, 106), (104, 116, 115, 103), (111, 123, 122, 110), (101, 113, 112, 100), (108, 120, 119, 107), (89, 88, 99, 98, 97, 96, 95, 94, 93, 92, 91, 90), (131, 143, 142, 130), (128, 140, 139, 127), (135, 147, 146, 134), (125, 137, 136, 124), (132, 144, 143, 131), (129, 141, 140, 128), (124, 136, 147, 135), (126, 138, 137, 125), (133, 145, 144, 132), (130, 142, 141, 129), (127, 139, 138, 126), (134, 146, 145, 133), (161, 153, 152, 160), (163, 148, 159, 162), (165, 150, 149, 164), (167, 157, 156, 166), (168, 154, 153, 161), (169, 151, 150, 165), (170, 158, 157, 167), (171, 155, 154, 168), (160, 152, 151, 169), (162, 159, 158, 170), (164, 149, 148, 163), (166, 156, 155, 171), (125, 124, 135, 134, 133, 132, 131, 130, 129, 128, 127, 126), (144, 166, 171, 143), (137, 164, 163, 136), (147, 162, 170, 146), (140, 160, 169, 139), (143, 171, 168, 142), (146, 170, 167, 145), (139, 169, 165, 138), (142, 168, 161, 141), (145, 167, 166, 144), (138, 165, 164, 137), (136, 163, 162, 147), (141, 161, 160, 140), (232, 181, 180, 233), (234, 178, 177, 235), (236, 175, 174, 237), (238, 182, 181, 232), (239, 179, 178, 234), (240, 176, 175, 236), (241, 183, 182, 238), (242, 173, 172, 243), (233, 180, 179, 239), (235, 177, 176, 240), (243, 172, 183, 241), (237, 174, 173, 242), (220, 184, 195, 221), (222, 186, 185, 223), (224, 193, 192, 225), (226, 190, 189, 227), (228, 187, 186, 222), (229, 194, 193, 224), (230, 191, 190, 226), (231, 188, 187, 228), (221, 195, 194, 229), (223, 185, 184, 220), (225, 192, 191, 230), (227, 189, 188, 231), (208, 201, 200, 209), (210, 196, 207, 211), (212, 198, 197, 213), (214, 205, 204, 215), (216, 202, 201, 208), (217, 199, 198, 212), (218, 206, 205, 214), (219, 203, 202, 216), (209, 200, 199, 217), (211, 207, 206, 218), (213, 197, 196, 210), (215, 204, 203, 219), (197, 198, 199, 200, 201, 202, 203, 204, 205, 206, 207, 196), (192, 215, 219, 191), (185, 213, 210, 184), (195, 211, 218, 194), (188, 209, 217, 187), (191, 219, 216, 190), (194, 218, 214, 193), (187, 217, 212, 186), (190, 216, 208, 189), (193, 214, 215, 192), (186, 212, 213, 185), (184, 210, 211, 195), (189, 208, 209, 188), (177, 227, 231, 176), (180, 225, 230, 179), (173, 223, 220, 172), (183, 221, 229, 182), (176, 231, 228, 175), (179, 230, 226, 178), (182, 229, 224, 181), (175, 228, 222, 174), (178, 226, 227, 177), (181, 224, 225, 180), (174, 222, 223, 173), (172, 220, 221, 183), (150, 237, 242, 149), (148, 243, 241, 159), (153, 235, 240, 152), (156, 233, 239, 155), (149, 242, 243, 148), (159, 241, 238, 158), (152, 240, 236, 151), (155, 239, 234, 154), (158, 238, 232, 157), (151, 236, 237, 150), (154, 234, 235, 153), (157, 232, 233, 156), (251, 250, 262, 263), (248, 247, 259, 260), (255, 254, 266, 267), (245, 244, 256, 257), (252, 251, 263, 264), (249, 248, 260, 261), (244, 255, 267, 256), (246, 245, 257, 258), (253, 252, 264, 265), (250, 249, 261, 262), (247, 246, 258, 259), (254, 253, 265, 266), (281, 280, 272, 273), (283, 282, 279, 268), (285, 284, 269, 270), (287, 286, 276, 277), (288, 281, 273, 274), (289, 285, 270, 271), (290, 287, 277, 278), (291, 288, 274, 275), (280, 289, 271, 272), (282, 290, 278, 279), (284, 283, 268, 269), (286, 291, 275, 276), (245, 246, 247, 248, 249, 250, 251, 252, 253, 254, 255, 244), (264, 263, 291, 286), (257, 256, 283, 284), (267, 266, 290, 282), (260, 259, 289, 280), (263, 262, 288, 291), (266, 265, 287, 290), (259, 258, 285, 289), (262, 261, 281, 288), (265, 264, 286, 287), (258, 257, 284, 285), (256, 267, 282, 283), (261, 260, 280, 281), (352, 353, 300, 301), (354, 355, 297, 298), (356, 357, 294, 295), (358, 352, 301, 302), (359, 354, 298, 299), (360, 356, 295, 296), (361, 358, 302, 303), (362, 363, 292, 293), (353, 359, 299, 300), (355, 360, 296, 297), (363, 361, 303, 292), (357, 362, 293, 294), (340, 341, 315, 304), (342, 343, 305, 306), (344, 345, 312, 313), (346, 347, 309, 310), (348, 342, 306, 307), (349, 344, 313, 314), (350, 346, 310, 311), (351, 348, 307, 308), (341, 349, 314, 315), (343, 340, 304, 305), (345, 350, 311, 312), (347, 351, 308, 309), (328, 329, 320, 321), (330, 331, 327, 316), (332, 333, 317, 318), (334, 335, 324, 325), (336, 328, 321, 322), (337, 332, 318, 319), (338, 334, 325, 326), (339, 336, 322, 323), (329, 337, 319, 320), (331, 338, 326, 327), (333, 330, 316, 317), (335, 339, 323, 324), (317, 316, 327, 326, 325, 324, 323, 322, 321, 320, 319, 318), (312, 311, 339, 335), (305, 304, 330, 333), (315, 314, 338, 331), (308, 307, 337, 329), (311, 310, 336, 339), (314, 313, 334, 338), (307, 306, 332, 337), (310, 309, 328, 336), (313, 312, 335, 334), (306, 305, 333, 332), (304, 315, 331, 330), (309, 308, 329, 328), (297, 296, 351, 347), (300, 299, 350, 345), (293, 292, 340, 343), (303, 302, 349, 341), (296, 295, 348, 351), (299, 298, 346, 350), (302, 301, 344, 349), (295, 294, 342, 348), (298, 297, 347, 346), (301, 300, 345, 344), (294, 293, 343, 342), (292, 303, 341, 340), (270, 269, 362, 357), (268, 279, 361, 363), (273, 272, 360, 355), (276, 275, 359, 353), (269, 268, 363, 362), (279, 278, 358, 361), (272, 271, 356, 360), (275, 274, 354, 359), (278, 277, 352, 358), (271, 270, 357, 356), (274, 273, 355, 354), (277, 276, 353, 352), (364, 365, 367, 366), (370, 371, 369, 368), (366, 370, 368, 364), (371, 367, 365, 369), (372, 373, 375, 374), (378, 379, 377, 376), (374, 378, 376, 372), (379, 375, 373, 377), (380, 381, 383, 382), (386, 387, 385, 384), (382, 386, 384, 380), (387, 383, 381, 385), (391, 392, 404, 403), (398, 399, 411, 410), (388, 389, 401, 400), (395, 396, 408, 407), (392, 393, 405, 404), (399, 388, 400, 411), (389, 390, 402, 401), (396, 397, 409, 408), (393, 394, 406, 405), (390, 391, 403, 402), (397, 398, 410, 409), (394, 395, 407, 406), (415, 416, 428, 427), (422, 423, 435, 434), (412, 413, 425, 424), (419, 420, 432, 431), (416, 417, 429, 428), (423, 412, 424, 435), (413, 414, 426, 425), (420, 421, 433, 432), (417, 418, 430, 429), (414, 415, 427, 426), (421, 422, 434, 433), (418, 419, 431, 430), (439, 451, 452, 440), (446, 458, 459, 447), (436, 448, 449, 437), (443, 455, 456, 444), (440, 452, 453, 441), (447, 459, 448, 436), (437, 449, 450, 438), (444, 456, 457, 445), (441, 453, 454, 442), (438, 450, 451, 439), (445, 457, 458, 446), (442, 454, 455, 443), (463, 475, 476, 464), (470, 482, 483, 471), (460, 472, 473, 461), (467, 479, 480, 468), (464, 476, 477, 465), (471, 483, 472, 460), (461, 473, 474, 462), (468, 480, 481, 469), (465, 477, 478, 466), (462, 474, 475, 463), (469, 481, 482, 470), (466, 478, 479, 467), (487, 488, 500, 499), (494, 495, 507, 506), (484, 485, 497, 496), (491, 492, 504, 503), (488, 489, 501, 500), (495, 484, 496, 507), (485, 486, 498, 497), (492, 493, 505, 504), (489, 490, 502, 501), (486, 487, 499, 498), (493, 494, 506, 505), (490, 491, 503, 502), (511, 576, 510), (526, 576, 511), (512, 597, 526, 511), (513, 597, 512), (514, 598, 513), (596, 597, 513, 598), (526, 597, 596, 527), (526, 527, 575, 576), (575, 577, 510, 576), (510, 577, 509), (509, 577, 508), (525, 508, 577), (524, 525, 577, 578), (579, 523, 524, 578), (599, 598, 514, 515), (516, 599, 515), (600, 599, 516, 517), (518, 618, 615, 517), (519, 618, 518), (519, 520, 612, 618), (521, 612, 520), (523, 609, 522), (522, 609, 612, 521), (579, 609, 523), (580, 609, 579), (572, 580, 579, 573), (574, 573, 579, 578), (575, 574, 578, 577), (595, 596, 598, 599), (594, 595, 599, 600), (601, 600, 517, 615), (593, 594, 600, 601), (529, 594, 593, 530), (595, 594, 529, 528), (596, 595, 528, 527), (574, 575, 527, 528), (573, 574, 528, 529), (572, 573, 529, 530), (530, 531, 571, 572), (570, 571, 531, 532), (569, 570, 532, 533), (568, 569, 533, 534), (567, 568, 534, 535), (566, 567, 535, 537), (563, 566, 537, 538), (565, 587, 566, 563), (587, 586, 566), (567, 566, 586, 585), (568, 567, 585, 584), (569, 568, 584, 583), (570, 569, 583, 582), (571, 570, 582, 581), (572, 571, 581, 580), (581, 610, 609, 580), (611, 610, 581, 582), (548, 611, 582, 583), (548, 583, 547), (546, 547, 583, 584), (585, 546, 584), (545, 546, 585, 586), (545, 586, 544), (543, 544, 586, 587), (542, 543, 587, 565), (537, 588, 564, 538), (536, 588, 537, 535), (589, 536, 535, 534), (590, 589, 534, 533), (591, 590, 533, 532), (592, 591, 532, 531), (593, 592, 531, 530), (592, 593, 601, 602), (591, 592, 602, 603), (590, 591, 603, 604), (589, 590, 604, 605), (536, 589, 605, 606), (588, 536, 606, 607), (564, 588, 607, 608), (561, 608, 607, 560), (560, 607, 559), (558, 559, 607, 606), (558, 606, 557), (557, 606, 556), (606, 605, 556), (555, 556, 605, 604), (555, 604, 554), (603, 617, 554, 604), (616, 617, 603, 602), (615, 616, 602, 601), (616, 615, 618, 619), (617, 616, 619, 552), (553, 617, 552), (617, 553, 554), (552, 619, 551), (551, 614, 550), (613, 614, 551, 619), (612, 613, 619, 618), (610, 613, 612, 609), (614, 613, 610, 611), (549, 611, 548), (550, 614, 611, 549), (562, 608, 561), (542, 565, 541), (538, 541, 565, 563), (539, 541, 538), (541, 539, 540), (608, 562, 564), (539, 538, 564, 562), (540, 539, 562), (623, 688, 622), (638, 688, 623), (624, 709, 638, 623), (625, 709, 624), (626, 710, 625), (708, 709, 625, 710), (638, 709, 708, 639), (638, 639, 687, 688), (687, 689, 622, 688), (622, 689, 621), (621, 689, 620), (637, 620, 689), (636, 637, 689, 690), (691, 635, 636, 690), (711, 710, 626, 627), (628, 711, 627), (712, 711, 628, 629), (630, 730, 727, 629), (631, 730, 630), (631, 632, 724, 730), (633, 724, 632), (635, 721, 634), (634, 721, 724, 633), (691, 721, 635), (692, 721, 691), (684, 692, 691, 685), (686, 685, 691, 690), (687, 686, 690, 689), (707, 708, 710, 711), (706, 707, 711, 712), (713, 712, 629, 727), (705, 706, 712, 713), (641, 706, 705, 642), (707, 706, 641, 640), (708, 707, 640, 639), (686, 687, 639, 640), (685, 686, 640, 641), (684, 685, 641, 642), (642, 643, 683, 684), (682, 683, 643, 644), (681, 682, 644, 645), (680, 681, 645, 646), (679, 680, 646, 647), (678, 679, 647, 649), (675, 678, 649, 650), (677, 699, 678, 675), (699, 698, 678), (679, 678, 698, 697), (680, 679, 697, 696), (681, 680, 696, 695), (682, 681, 695, 694), (683, 682, 694, 693), (684, 683, 693, 692), (693, 722, 721, 692), (723, 722, 693, 694), (660, 723, 694, 695), (660, 695, 659), (658, 659, 695, 696), (697, 658, 696), (657, 658, 697, 698), (657, 698, 656), (655, 656, 698, 699), (654, 655, 699, 677), (649, 700, 676, 650), (648, 700, 649, 647), (701, 648, 647, 646), (702, 701, 646, 645), (703, 702, 645, 644), (704, 703, 644, 643), (705, 704, 643, 642), (704, 705, 713, 714), (703, 704, 714, 715), (702, 703, 715, 716), (701, 702, 716, 717), (648, 701, 717, 718), (700, 648, 718, 719), (676, 700, 719, 720), (673, 720, 719, 672), (672, 719, 671), (670, 671, 719, 718), (670, 718, 669), (669, 718, 668), (718, 717, 668), (667, 668, 717, 716), (667, 716, 666), (715, 729, 666, 716), (728, 729, 715, 714), (727, 728, 714, 713), (728, 727, 730, 731), (729, 728, 731, 664), (665, 729, 664), (729, 665, 666), (664, 731, 663), (663, 726, 662), (725, 726, 663, 731), (724, 725, 731, 730), (722, 725, 724, 721), (726, 725, 722, 723), (661, 723, 660), (662, 726, 723, 661), (674, 720, 673), (654, 677, 653), (650, 653, 677, 675), (651, 653, 650), (653, 651, 652), (720, 674, 676), (651, 650, 676, 674), (652, 651, 674), (735, 736, 748, 747), (742, 743, 755, 754), (732, 733, 745, 744), (739, 740, 752, 751), (736, 737, 749, 748), (743, 732, 744, 755), (733, 734, 746, 745), (740, 741, 753, 752), (737, 738, 750, 749), (734, 735, 747, 746), (741, 742, 754, 753), (738, 739, 751, 750), (759, 760, 772, 771), (766, 767, 779, 778), (756, 757, 769, 768), (763, 764, 776, 775), (760, 761, 773, 772), (767, 756, 768, 779), (757, 758, 770, 769), (764, 765, 777, 776), (761, 762, 774, 773), (758, 759, 771, 770), (765, 766, 778, 777), (762, 763, 775, 774)])
me_chair_001.polygons.foreach_set('use_smooth', [True] * 634)
_k = set([(0, 1), (0, 9), (1, 2), (2, 3), (3, 4), (4, 5), (5, 6), (6, 7), (7, 8), (8, 34), (9, 10), (9, 11), (10, 12), (10, 13), (11, 24), (12, 25), (13, 14), (14, 15), (15, 16), (16, 17), (17, 18), (18, 19), (19, 20), (20, 21), (21, 47), (22, 24), (22, 48), (23, 25), (23, 49), (26, 27), (26, 35), (27, 28), (28, 29), (29, 30), (30, 31), (31, 32), (32, 33), (33, 34), (35, 36), (35, 37), (36, 38), (36, 39), (37, 50), (38, 51), (39, 40), (40, 41), (41, 42), (42, 43), (43, 44), (44, 45), (45, 46), (46, 47), (48, 50), (49, 51), (52, 53), (52, 63), (53, 54), (54, 55), (55, 56), (56, 57), (57, 58), (58, 59), (59, 60), (60, 61), (61, 62), (62, 63), (88, 89), (88, 99), (89, 90), (90, 91), (91, 92), (92, 93), (93, 94), (94, 95), (95, 96), (96, 97), (97, 98), (98, 99), (124, 125), (124, 135), (125, 126), (126, 127), (127, 128), (128, 129), (129, 130), (130, 131), (131, 132), (132, 133), (133, 134), (134, 135), (196, 197), (196, 207), (197, 198), (198, 199), (199, 200), (200, 201), (201, 202), (202, 203), (203, 204), (204, 205), (205, 206), (206, 207), (244, 245), (244, 255), (245, 246), (246, 247), (247, 248), (248, 249), (249, 250), (250, 251), (251, 252), (252, 253), (253, 254), (254, 255), (316, 317), (316, 327), (317, 318), (318, 319), (319, 320), (320, 321), (321, 322), (322, 323), (323, 324), (324, 325), (325, 326), (326, 327), (364, 365), (364, 366), (364, 368), (365, 367), (365, 369), (366, 367), (366, 370), (367, 371), (368, 369), (368, 370), (369, 371), (370, 371), (372, 373), (372, 374), (372, 376), (373, 375), (373, 377), (374, 375), (374, 378), (375, 379), (376, 377), (376, 378), (377, 379), (378, 379), (380, 381), (380, 382), (380, 384), (381, 383), (381, 385), (382, 383), (382, 386), (383, 387), (384, 385), (384, 386), (385, 387), (386, 387)])
me_chair_001.attributes.new('sharp_edge', 'BOOLEAN', 'EDGE').data.foreach_set('value', [ (min(e.vertices), max(e.vertices)) in _k for e in me_chair_001.edges])
_uv = me_chair_001.uv_layers.new(name='UVMap')
_uv.uv.foreach_set('vector', [0.9331, 0.1591, 0.9072, 0.1591, 0.9072, 0.1578, 0.9331, 0.1578, 0.9067, 0.4447, 0.9394, 0.4447, 0.9396, 0.4585, 0.9069, 0.4585, 0.9068, 0.4297, 0.9394, 0.4297, 0.9394, 0.4366, 0.9067, 0.4366, 0.9069, 0.4148, 0.9396, 0.4148, 0.9396, 0.4227, 0.9069, 0.4227, 0.9069, 0.3936, 0.9396, 0.3936, 0.9396, 0.4082, 0.9069, 0.4082, 0.9069, 0.4585, 0.9396, 0.4585, 0.9397, 0.4774, 0.907, 0.4774, 0.9067, 0.4366, 0.9394, 0.4366, 0.9394, 0.4447, 0.9067, 0.4447, 0.9069, 0.4227, 0.9396, 0.4227, 0.9394, 0.4297, 0.9068, 0.4297, 0.9069, 0.4082, 0.9396, 0.4082, 0.9396, 0.4148, 0.9069, 0.4148, 0.9397, 0.1906, 0.9396, 0.3936, 0.9069, 0.3936, 0.9072, 0.1907, 0.9331, 0.004946, 0.9331, 0.006233, 0.9072, 0.006223, 0.9072, 0.004935, 0.9067, 0.6853, 0.9069, 0.6715, 0.9396, 0.6715, 0.9394, 0.6853, 0.9068, 0.7003, 0.9067, 0.6934, 0.9394, 0.6934, 0.9394, 0.7003, 0.9069, 0.7152, 0.9069, 0.7073, 0.9396, 0.7073, 0.9396, 0.7152, 0.9069, 0.7364, 0.9069, 0.7218, 0.9396, 0.7218, 0.9396, 0.7364, 0.9069, 0.6715, 0.907, 0.6526, 0.9397, 0.6526, 0.9396, 0.6715, 0.9067, 0.6934, 0.9067, 0.6853, 0.9394, 0.6853, 0.9394, 0.6934, 0.9069, 0.7073, 0.9068, 0.7003, 0.9394, 0.7003, 0.9396, 0.7073, 0.9069, 0.7218, 0.9069, 0.7152, 0.9396, 0.7152, 0.9396, 0.7218, 0.9397, 0.6526, 0.907, 0.6526, 0.907, 0.4774, 0.9397, 0.4774, 0.9332, 0.1461, 0.9069, 0.146, 0.9069, 0.01799, 0.9332, 0.01794, 0.9332, 0.1472, 0.9069, 0.1471, 0.9069, 0.146, 0.9332, 0.1461, 0.9069, 0.01687, 0.9332, 0.01682, 0.9332, 0.01794, 0.9069, 0.01799, 0.9069, 0.7364, 0.9396, 0.7364, 0.9397, 0.9394, 0.9072, 0.9394, 0.9072, 0.006223, 0.9331, 0.006233, 0.9332, 0.01682, 0.9069, 0.01687, 0.9331, 0.1578, 0.9072, 0.1578, 0.9069, 0.1471, 0.9332, 0.1472, 0.4294, 0.3916, 0.004936, 0.4448, 0.004936, 0.04466, 0.4294, 0.09789, 0.4282, 0.06629, 0.4294, 0.09789, 0.004936, 0.04466, 0.007289, 0.04204, 0.01131, 0.009008, 0.01131, 0.004983, 0.3548, 0.004941, 0.3795, 0.006109, 0.007289, 0.04204, 0.01131, 0.009008, 0.3795, 0.006109, 0.3904, 0.008559, 0.4282, 0.06629, 0.007289, 0.04204, 0.3904, 0.008559, 0.4026, 0.01405, 0.4235, 0.04368, 0.4282, 0.06629, 0.4026, 0.01405, 0.4117, 0.02156, 0.4235, 0.04368, 0.4117, 0.02156, 0.4184, 0.03101, 0.3795, 0.4834, 0.3548, 0.4846, 0.01131, 0.4845, 0.01131, 0.4805, 0.007289, 0.4475, 0.004936, 0.4448, 0.4294, 0.3916, 0.4282, 0.4232, 0.01131, 0.4805, 0.007289, 0.4475, 0.4282, 0.4232, 0.4235, 0.4458, 0.3795, 0.4834, 0.01131, 0.4805, 0.4235, 0.4458, 0.4184, 0.4585, 0.3904, 0.4809, 0.3795, 0.4834, 0.4184, 0.4585, 0.4117, 0.4679, 0.3904, 0.4809, 0.4117, 0.4679, 0.4026, 0.4755, 0.6775, 0.7891, 0.5375, 0.7891, 0.512, 0.9917, 0.703, 0.9917, 0.5108, 0.9905, 0.512, 0.9917, 0.5375, 0.7891, 0.5224, 0.7897, 0.4951, 0.9885, 0.5108, 0.9905, 0.5224, 0.7897, 0.5116, 0.7919, 0.4932, 0.9885, 0.4951, 0.9885, 0.5116, 0.7919, 0.5056, 0.7943, 0.4932, 0.8247, 0.4932, 0.9885, 0.5056, 0.7943, 0.5011, 0.7976, 0.4937, 0.8129, 0.4932, 0.8247, 0.5011, 0.7976, 0.4975, 0.8019, 0.4937, 0.8129, 0.4975, 0.8019, 0.4949, 0.8077, 0.6926, 0.7897, 0.6775, 0.7891, 0.703, 0.9917, 0.7042, 0.9905, 0.7034, 0.7919, 0.6926, 0.7897, 0.7042, 0.9905, 0.7199, 0.9885, 0.7094, 0.7943, 0.7034, 0.7919, 0.7199, 0.9885, 0.7218, 0.9885, 0.7139, 0.7976, 0.7094, 0.7943, 0.7218, 0.9885, 0.7219, 0.8247, 0.7175, 0.8019, 0.7139, 0.7976, 0.7219, 0.8247, 0.7213, 0.8129, 0.7175, 0.8019, 0.7213, 0.8129, 0.7201, 0.8077, 0.4809, 0.8236, 0.357, 0.8186, 0.3572, 0.8088, 0.4812, 0.8162, 0.4823, 0.8015, 0.358, 0.789, 0.3585, 0.779, 0.483, 0.7942, 0.4809, 0.853, 0.357, 0.858, 0.3569, 0.8481, 0.4807, 0.8456, 0.4817, 0.8677, 0.3576, 0.8777, 0.3573, 0.8678, 0.4812, 0.8603, 0.4807, 0.8309, 0.3568, 0.8285, 0.357, 0.8186, 0.4809, 0.8236, 0.4817, 0.8089, 0.3576, 0.7989, 0.358, 0.789, 0.4823, 0.8015, 0.4812, 0.8603, 0.3573, 0.8678, 0.357, 0.858, 0.4809, 0.853, 0.4823, 0.875, 0.3581, 0.8876, 0.3576, 0.8777, 0.4817, 0.8677, 0.4807, 0.8383, 0.3568, 0.8383, 0.3568, 0.8285, 0.4807, 0.8309, 0.4812, 0.8162, 0.3572, 0.8088, 0.3576, 0.7989, 0.4817, 0.8089, 0.483, 0.8823, 0.3586, 0.8976, 0.3581, 0.8876, 0.4823, 0.875, 0.4807, 0.8456, 0.3569, 0.8481, 0.3568, 0.8383, 0.4807, 0.8383, 0.3576, 0.7989, 0.005046, 0.7964, 0.00512, 0.7858, 0.358, 0.789, 0.3573, 0.8678, 0.005019, 0.8701, 0.004969, 0.8596, 0.357, 0.858, 0.3581, 0.8876, 0.00517, 0.8912, 0.005086, 0.8807, 0.3576, 0.8777, 0.3568, 0.8383, 0.004924, 0.8385, 0.004928, 0.828, 0.3568, 0.8285, 0.3572, 0.8088, 0.004989, 0.8069, 0.005046, 0.7964, 0.3576, 0.7989, 0.3586, 0.8976, 0.005272, 0.9018, 0.00517, 0.8912, 0.3581, 0.8876, 0.3569, 0.8481, 0.004938, 0.8491, 0.004924, 0.8385, 0.3568, 0.8383, 0.357, 0.8186, 0.00495, 0.8175, 0.004989, 0.8069, 0.3572, 0.8088, 0.358, 0.789, 0.00512, 0.7858, 0.00521, 0.7753, 0.3585, 0.779, 0.357, 0.858, 0.004969, 0.8596, 0.004938, 0.8491, 0.3569, 0.8481, 0.3576, 0.8777, 0.005086, 0.8807, 0.005019, 0.8701, 0.3573, 0.8678, 0.3568, 0.8285, 0.004928, 0.828, 0.00495, 0.8175, 0.357, 0.8186, 0.4126, 0.7595, 0.4164, 0.7595, 0.4197, 0.7615, 0.4216, 0.7649, 0.4216, 0.7689, 0.4197, 0.7724, 0.4164, 0.7743, 0.4126, 0.7743, 0.4093, 0.7724, 0.4074, 0.7689, 0.4074, 0.7649, 0.4093, 0.7615, 0.608, 0.007472, 0.603, 0.1314, 0.5932, 0.1312, 0.6006, 0.007147, 0.5859, 0.006103, 0.5734, 0.1304, 0.5634, 0.1299, 0.5786, 0.005382, 0.6374, 0.007475, 0.6424, 0.1314, 0.6325, 0.1315, 0.63, 0.007669, 0.6521, 0.006695, 0.6621, 0.1308, 0.6522, 0.1311, 0.6447, 0.007151, 0.6153, 0.007666, 0.6129, 0.1315, 0.603, 0.1314, 0.608, 0.007472, 0.5933, 0.006691, 0.5833, 0.1308, 0.5734, 0.1304, 0.5859, 0.006103, 0.6447, 0.007151, 0.6522, 0.1311, 0.6424, 0.1314, 0.6374, 0.007475, 0.6594, 0.006106, 0.672, 0.1303, 0.6621, 0.1308, 0.6521, 0.006695, 0.6227, 0.007732, 0.6227, 0.1316, 0.6129, 0.1315, 0.6153, 0.007666, 0.6006, 0.007147, 0.5932, 0.1312, 0.5833, 0.1308, 0.5933, 0.006691, 0.6667, 0.005382, 0.682, 0.1298, 0.672, 0.1303, 0.6594, 0.006106, 0.63, 0.007669, 0.6325, 0.1315, 0.6227, 0.1316, 0.6227, 0.007732, 0.5833, 0.1308, 0.5808, 0.4833, 0.5702, 0.4833, 0.5734, 0.1304, 0.6522, 0.1311, 0.6545, 0.4834, 0.644, 0.4834, 0.6424, 0.1314, 0.672, 0.1303, 0.6756, 0.4832, 0.6651, 0.4833, 0.6621, 0.1308, 0.6227, 0.1316, 0.6229, 0.4835, 0.6124, 0.4835, 0.6129, 0.1315, 0.5932, 0.1312, 0.5913, 0.4834, 0.5808, 0.4833, 0.5833, 0.1308, 0.682, 0.1298, 0.6861, 0.4831, 0.6756, 0.4832, 0.672, 0.1303, 0.6325, 0.1315, 0.6335, 0.4834, 0.6229, 0.4835, 0.6227, 0.1316, 0.603, 0.1314, 0.6019, 0.4834, 0.5913, 0.4834, 0.5932, 0.1312, 0.5734, 0.1304, 0.5702, 0.4833, 0.5597, 0.4832, 0.5634, 0.1299, 0.6424, 0.1314, 0.644, 0.4834, 0.6335, 0.4834, 0.6325, 0.1315, 0.6621, 0.1308, 0.6651, 0.4833, 0.6545, 0.4834, 0.6522, 0.1311, 0.6129, 0.1315, 0.6124, 0.4835, 0.6019, 0.4834, 0.603, 0.1314, 0.4218, 0.7397, 0.4251, 0.7378, 0.4289, 0.7378, 0.4322, 0.7397, 0.4342, 0.7432, 0.4342, 0.7472, 0.4322, 0.7506, 0.4289, 0.7526, 0.4251, 0.7526, 0.4218, 0.7506, 0.4199, 0.7472, 0.4199, 0.7432, 0.7458, 0.7783, 0.7435, 0.6917, 0.7517, 0.6915, 0.752, 0.7782, 0.7643, 0.7783, 0.7681, 0.6914, 0.7763, 0.6915, 0.7705, 0.7784, 0.7212, 0.7794, 0.7107, 0.6926, 0.7189, 0.6924, 0.7273, 0.779, 0.7827, 0.7792, 0.7928, 0.6922, 0.8011, 0.6928, 0.7888, 0.7797, 0.7397, 0.7785, 0.7353, 0.6919, 0.7435, 0.6917, 0.7458, 0.7783, 0.7582, 0.7782, 0.7599, 0.6914, 0.7681, 0.6914, 0.7643, 0.7783, 0.7151, 0.7799, 0.7024, 0.6929, 0.7107, 0.6926, 0.7212, 0.7794, 0.7766, 0.7788, 0.7845, 0.6918, 0.7928, 0.6922, 0.7827, 0.7792, 0.7335, 0.7787, 0.7271, 0.6922, 0.7353, 0.6919, 0.7397, 0.7785, 0.752, 0.7782, 0.7517, 0.6915, 0.7599, 0.6914, 0.7582, 0.7782, 0.7705, 0.7784, 0.7763, 0.6915, 0.7845, 0.6918, 0.7766, 0.7788, 0.7273, 0.779, 0.7189, 0.6924, 0.7271, 0.6922, 0.7335, 0.7787, 0.7599, 0.5495, 0.76, 0.4352, 0.7693, 0.4355, 0.7688, 0.5496, 0.698, 0.5501, 0.6955, 0.4358, 0.7047, 0.4355, 0.7068, 0.5499, 0.7865, 0.5498, 0.7878, 0.4357, 0.797, 0.4357, 0.7953, 0.5498, 0.7245, 0.5495, 0.7231, 0.435, 0.7323, 0.4349, 0.7334, 0.5494, 0.7511, 0.5494, 0.7508, 0.435, 0.76, 0.4352, 0.7599, 0.5495, 0.7776, 0.5497, 0.7785, 0.4356, 0.7878, 0.4357, 0.7865, 0.5498, 0.7157, 0.5497, 0.7139, 0.4352, 0.7231, 0.435, 0.7245, 0.5495, 0.7422, 0.5494, 0.7416, 0.4349, 0.7508, 0.435, 0.7511, 0.5494, 0.7688, 0.5496, 0.7693, 0.4355, 0.7785, 0.4356, 0.7776, 0.5497, 0.7068, 0.5499, 0.7047, 0.4355, 0.7139, 0.4352, 0.7157, 0.5497, 0.7953, 0.5498, 0.797, 0.4357, 0.8063, 0.4357, 0.8042, 0.5499, 0.7334, 0.5494, 0.7323, 0.4349, 0.7416, 0.4349, 0.7422, 0.5494, 0.41, 0.7432, 0.41, 0.7472, 0.4081, 0.7506, 0.4048, 0.7526, 0.401, 0.7526, 0.3977, 0.7506, 0.3958, 0.7472, 0.3958, 0.7432, 0.3977, 0.7397, 0.401, 0.7378, 0.4048, 0.7378, 0.4081, 0.7397, 0.7353, 0.6919, 0.7334, 0.5494, 0.7422, 0.5494, 0.7435, 0.6917, 0.7928, 0.6922, 0.7953, 0.5498, 0.8042, 0.5499, 0.8011, 0.6928, 0.7107, 0.6926, 0.7068, 0.5499, 0.7157, 0.5497, 0.7189, 0.6924, 0.7681, 0.6914, 0.7688, 0.5496, 0.7776, 0.5497, 0.7763, 0.6915, 0.7435, 0.6917, 0.7422, 0.5494, 0.7511, 0.5494, 0.7517, 0.6915, 0.7189, 0.6924, 0.7157, 0.5497, 0.7245, 0.5495, 0.7271, 0.6922, 0.7763, 0.6915, 0.7776, 0.5497, 0.7865, 0.5498, 0.7845, 0.6918, 0.7517, 0.6915, 0.7511, 0.5494, 0.7599, 0.5495, 0.7599, 0.6914, 0.7271, 0.6922, 0.7245, 0.5495, 0.7334, 0.5494, 0.7353, 0.6919, 0.7845, 0.6918, 0.7865, 0.5498, 0.7953, 0.5498, 0.7928, 0.6922, 0.7024, 0.6929, 0.698, 0.5501, 0.7068, 0.5499, 0.7107, 0.6926, 0.7599, 0.6914, 0.7599, 0.5495, 0.7688, 0.5496, 0.7681, 0.6914, 0.7229, 0.3751, 0.7229, 0.2947, 0.7321, 0.2944, 0.7322, 0.3749, 0.7508, 0.375, 0.7507, 0.2945, 0.76, 0.2948, 0.7601, 0.3753, 0.7786, 0.3758, 0.7786, 0.2955, 0.7879, 0.2957, 0.7879, 0.3759, 0.7137, 0.3753, 0.7136, 0.295, 0.7229, 0.2947, 0.7229, 0.3751, 0.7415, 0.3749, 0.7414, 0.2944, 0.7507, 0.2945, 0.7508, 0.375, 0.7694, 0.3755, 0.7693, 0.2952, 0.7786, 0.2955, 0.7786, 0.3758, 0.7044, 0.3756, 0.7044, 0.2954, 0.7136, 0.295, 0.7137, 0.3753, 0.7972, 0.3759, 0.7972, 0.2957, 0.8065, 0.2956, 0.8065, 0.3758, 0.7322, 0.3749, 0.7321, 0.2944, 0.7414, 0.2944, 0.7415, 0.3749, 0.7601, 0.3753, 0.76, 0.2948, 0.7693, 0.2952, 0.7694, 0.3755, 0.6952, 0.3759, 0.6951, 0.2957, 0.7044, 0.2954, 0.7044, 0.3756, 0.7879, 0.3759, 0.7879, 0.2957, 0.7972, 0.2957, 0.7972, 0.3759, 0.6951, 0.2336, 0.6952, 0.1714, 0.7044, 0.1711, 0.7044, 0.2333, 0.7879, 0.2335, 0.788, 0.1712, 0.7973, 0.1714, 0.7972, 0.2336, 0.7229, 0.2325, 0.7229, 0.1703, 0.7322, 0.17, 0.7322, 0.2323, 0.7507, 0.2322, 0.7507, 0.1698, 0.7601, 0.1701, 0.76, 0.2325, 0.7786, 0.2332, 0.7787, 0.1709, 0.788, 0.1712, 0.7879, 0.2335, 0.7137, 0.2329, 0.7137, 0.1708, 0.7229, 0.1703, 0.7229, 0.2325, 0.7415, 0.2321, 0.7414, 0.1698, 0.7507, 0.1698, 0.7507, 0.2322, 0.7693, 0.2329, 0.7694, 0.1705, 0.7787, 0.1709, 0.7786, 0.2332, 0.7044, 0.2333, 0.7044, 0.1711, 0.7137, 0.1708, 0.7137, 0.2329, 0.7972, 0.2336, 0.7973, 0.1714, 0.8066, 0.1714, 0.8065, 0.2336, 0.7322, 0.2323, 0.7322, 0.17, 0.7414, 0.1698, 0.7415, 0.2321, 0.76, 0.2325, 0.7601, 0.1701, 0.7694, 0.1705, 0.7693, 0.2329, 0.7598, 0.09916, 0.7593, 0.005341, 0.7684, 0.004946, 0.769, 0.0992, 0.6957, 0.1014, 0.6963, 0.008273, 0.7053, 0.009195, 0.7048, 0.1017, 0.7874, 0.1001, 0.7865, 0.005903, 0.7954, 0.006977, 0.7966, 0.1007, 0.7231, 0.1013, 0.7234, 0.009353, 0.7325, 0.008559, 0.7323, 0.1007, 0.7506, 0.09945, 0.7504, 0.006244, 0.7593, 0.005341, 0.7598, 0.09916, 0.7782, 0.09955, 0.7774, 0.005155, 0.7865, 0.005903, 0.7874, 0.1001, 0.714, 0.1016, 0.7143, 0.009588, 0.7234, 0.009353, 0.7231, 0.1013, 0.7414, 0.1, 0.7414, 0.007421, 0.7504, 0.006244, 0.7506, 0.09945, 0.769, 0.0992, 0.7684, 0.004946, 0.7774, 0.005155, 0.7782, 0.09955, 0.7048, 0.1017, 0.7053, 0.009195, 0.7143, 0.009588, 0.714, 0.1016, 0.7966, 0.1007, 0.7954, 0.006977, 0.8044, 0.008073, 0.8057, 0.1012, 0.7323, 0.1007, 0.7325, 0.008559, 0.7414, 0.007421, 0.7414, 0.1, 0.6704, 0.6607, 0.6755, 0.6635, 0.6784, 0.6684, 0.6784, 0.674, 0.6755, 0.6789, 0.6704, 0.6817, 0.6645, 0.6817, 0.6594, 0.6789, 0.6565, 0.674, 0.6565, 0.6684, 0.6594, 0.6635, 0.6645, 0.6607, 0.7322, 0.17, 0.7323, 0.1007, 0.7414, 0.1, 0.7414, 0.1698, 0.7973, 0.1714, 0.7966, 0.1007, 0.8057, 0.1012, 0.8066, 0.1714, 0.7044, 0.1711, 0.7048, 0.1017, 0.714, 0.1016, 0.7137, 0.1708, 0.7694, 0.1705, 0.769, 0.0992, 0.7782, 0.09955, 0.7787, 0.1709, 0.7414, 0.1698, 0.7414, 0.1, 0.7506, 0.09945, 0.7507, 0.1698, 0.7137, 0.1708, 0.714, 0.1016, 0.7231, 0.1013, 0.7229, 0.1703, 0.7787, 0.1709, 0.7782, 0.09955, 0.7874, 0.1001, 0.788, 0.1712, 0.7507, 0.1698, 0.7506, 0.09945, 0.7598, 0.09916, 0.7601, 0.1701, 0.7229, 0.1703, 0.7231, 0.1013, 0.7323, 0.1007, 0.7322, 0.17, 0.788, 0.1712, 0.7874, 0.1001, 0.7966, 0.1007, 0.7973, 0.1714, 0.6952, 0.1714, 0.6957, 0.1014, 0.7048, 0.1017, 0.7044, 0.1711, 0.7601, 0.1701, 0.7598, 0.09916, 0.769, 0.0992, 0.7694, 0.1705, 0.76, 0.2948, 0.76, 0.2325, 0.7693, 0.2329, 0.7693, 0.2952, 0.7321, 0.2944, 0.7322, 0.2323, 0.7415, 0.2321, 0.7414, 0.2944, 0.7972, 0.2957, 0.7972, 0.2336, 0.8065, 0.2336, 0.8065, 0.2956, 0.7044, 0.2954, 0.7044, 0.2333, 0.7137, 0.2329, 0.7136, 0.295, 0.7693, 0.2952, 0.7693, 0.2329, 0.7786, 0.2332, 0.7786, 0.2955, 0.7414, 0.2944, 0.7415, 0.2321, 0.7507, 0.2322, 0.7507, 0.2945, 0.7136, 0.295, 0.7137, 0.2329, 0.7229, 0.2325, 0.7229, 0.2947, 0.7786, 0.2955, 0.7786, 0.2332, 0.7879, 0.2335, 0.7879, 0.2957, 0.7507, 0.2945, 0.7507, 0.2322, 0.76, 0.2325, 0.76, 0.2948, 0.7229, 0.2947, 0.7229, 0.2325, 0.7322, 0.2323, 0.7321, 0.2944, 0.7879, 0.2957, 0.7879, 0.2335, 0.7972, 0.2336, 0.7972, 0.2957, 0.6951, 0.2957, 0.6951, 0.2336, 0.7044, 0.2333, 0.7044, 0.2954, 0.7878, 0.4357, 0.7879, 0.3759, 0.7972, 0.3759, 0.797, 0.4357, 0.6955, 0.4358, 0.6952, 0.3759, 0.7044, 0.3756, 0.7047, 0.4355, 0.76, 0.4352, 0.7601, 0.3753, 0.7694, 0.3755, 0.7693, 0.4355, 0.7323, 0.4349, 0.7322, 0.3749, 0.7415, 0.3749, 0.7416, 0.4349, 0.797, 0.4357, 0.7972, 0.3759, 0.8065, 0.3758, 0.8063, 0.4357, 0.7047, 0.4355, 0.7044, 0.3756, 0.7137, 0.3753, 0.7139, 0.4352, 0.7693, 0.4355, 0.7694, 0.3755, 0.7786, 0.3758, 0.7785, 0.4356, 0.7416, 0.4349, 0.7415, 0.3749, 0.7508, 0.375, 0.7508, 0.435, 0.7139, 0.4352, 0.7137, 0.3753, 0.7229, 0.3751, 0.7231, 0.435, 0.7785, 0.4356, 0.7786, 0.3758, 0.7879, 0.3759, 0.7878, 0.4357, 0.7508, 0.435, 0.7508, 0.375, 0.7601, 0.3753, 0.76, 0.4352, 0.7231, 0.435, 0.7229, 0.3751, 0.7322, 0.3749, 0.7323, 0.4349, 0.4997, 0.7783, 0.4935, 0.7782, 0.494, 0.6915, 0.5022, 0.6917, 0.4812, 0.7783, 0.4751, 0.7784, 0.4694, 0.6915, 0.4776, 0.6914, 0.5243, 0.7795, 0.5182, 0.7791, 0.5268, 0.6925, 0.535, 0.6927, 0.4628, 0.7792, 0.4567, 0.7797, 0.4447, 0.6927, 0.4529, 0.6922, 0.5059, 0.7785, 0.4997, 0.7783, 0.5022, 0.6917, 0.5104, 0.692, 0.4874, 0.7782, 0.4812, 0.7783, 0.4776, 0.6914, 0.4858, 0.6914, 0.5304, 0.7799, 0.5243, 0.7795, 0.535, 0.6927, 0.5433, 0.693, 0.469, 0.7787, 0.4628, 0.7792, 0.4529, 0.6922, 0.4612, 0.6918, 0.512, 0.7788, 0.5059, 0.7785, 0.5104, 0.692, 0.5186, 0.6923, 0.4935, 0.7782, 0.4874, 0.7782, 0.4858, 0.6914, 0.494, 0.6915, 0.4751, 0.7784, 0.469, 0.7787, 0.4612, 0.6918, 0.4694, 0.6915, 0.5182, 0.7791, 0.512, 0.7788, 0.5186, 0.6923, 0.5268, 0.6925, 0.4859, 0.5495, 0.477, 0.5496, 0.4766, 0.4355, 0.4858, 0.4352, 0.5478, 0.5501, 0.539, 0.5499, 0.5411, 0.4356, 0.5504, 0.4358, 0.4593, 0.5498, 0.4505, 0.5498, 0.4488, 0.4358, 0.458, 0.4357, 0.5213, 0.5496, 0.5124, 0.5494, 0.5135, 0.4349, 0.5227, 0.435, 0.4947, 0.5494, 0.4859, 0.5495, 0.4858, 0.4352, 0.495, 0.435, 0.4682, 0.5497, 0.4593, 0.5498, 0.458, 0.4357, 0.4673, 0.4356, 0.5301, 0.5497, 0.5213, 0.5496, 0.5227, 0.435, 0.5319, 0.4353, 0.5036, 0.5494, 0.4947, 0.5494, 0.495, 0.435, 0.5043, 0.4349, 0.477, 0.5496, 0.4682, 0.5497, 0.4673, 0.4356, 0.4766, 0.4355, 0.539, 0.5499, 0.5301, 0.5497, 0.5319, 0.4353, 0.5411, 0.4356, 0.4505, 0.5498, 0.4416, 0.5499, 0.4395, 0.4357, 0.4488, 0.4358, 0.5124, 0.5494, 0.5036, 0.5494, 0.5043, 0.4349, 0.5135, 0.4349, 0.4715, 0.8938, 0.4753, 0.8938, 0.4786, 0.8958, 0.4805, 0.8992, 0.4805, 0.9032, 0.4786, 0.9067, 0.4753, 0.9087, 0.4715, 0.9087, 0.4682, 0.9067, 0.4662, 0.9032, 0.4662, 0.8992, 0.4682, 0.8958, 0.5104, 0.692, 0.5022, 0.6917, 0.5036, 0.5494, 0.5124, 0.5494, 0.4529, 0.6922, 0.4447, 0.6927, 0.4416, 0.5499, 0.4505, 0.5498, 0.535, 0.6927, 0.5268, 0.6925, 0.5301, 0.5497, 0.539, 0.5499, 0.4776, 0.6914, 0.4694, 0.6915, 0.4682, 0.5497, 0.477, 0.5496, 0.5022, 0.6917, 0.494, 0.6915, 0.4947, 0.5494, 0.5036, 0.5494, 0.5268, 0.6925, 0.5186, 0.6923, 0.5213, 0.5496, 0.5301, 0.5497, 0.4694, 0.6915, 0.4612, 0.6918, 0.4593, 0.5498, 0.4682, 0.5497, 0.494, 0.6915, 0.4858, 0.6914, 0.4859, 0.5495, 0.4947, 0.5494, 0.5186, 0.6923, 0.5104, 0.692, 0.5124, 0.5494, 0.5213, 0.5496, 0.4612, 0.6918, 0.4529, 0.6922, 0.4505, 0.5498, 0.4593, 0.5498, 0.5433, 0.693, 0.535, 0.6927, 0.539, 0.5499, 0.5478, 0.5501, 0.4858, 0.6914, 0.4776, 0.6914, 0.477, 0.5496, 0.4859, 0.5495, 0.5229, 0.3751, 0.5136, 0.3749, 0.5138, 0.2944, 0.523, 0.2946, 0.4951, 0.375, 0.4858, 0.3753, 0.4859, 0.2948, 0.4952, 0.2945, 0.4672, 0.3758, 0.4579, 0.3759, 0.458, 0.2957, 0.4673, 0.2955, 0.5322, 0.3754, 0.5229, 0.3751, 0.523, 0.2946, 0.5322, 0.295, 0.5044, 0.3749, 0.4951, 0.375, 0.4952, 0.2945, 0.5045, 0.2943, 0.4765, 0.3755, 0.4672, 0.3758, 0.4673, 0.2955, 0.4766, 0.2952, 0.5414, 0.3757, 0.5322, 0.3754, 0.5322, 0.295, 0.5415, 0.2954, 0.4487, 0.376, 0.4394, 0.3758, 0.4394, 0.2956, 0.4487, 0.2958, 0.5136, 0.3749, 0.5044, 0.3749, 0.5045, 0.2943, 0.5138, 0.2944, 0.4858, 0.3753, 0.4765, 0.3755, 0.4766, 0.2952, 0.4859, 0.2948, 0.5507, 0.3759, 0.5414, 0.3757, 0.5415, 0.2954, 0.5507, 0.2957, 0.4579, 0.3759, 0.4487, 0.376, 0.4487, 0.2958, 0.458, 0.2957, 0.5507, 0.2336, 0.5415, 0.2333, 0.5414, 0.1711, 0.5507, 0.1714, 0.458, 0.2335, 0.4487, 0.2336, 0.4486, 0.1714, 0.4579, 0.1712, 0.523, 0.2325, 0.5137, 0.2322, 0.5137, 0.1699, 0.523, 0.1703, 0.4951, 0.2322, 0.4859, 0.2325, 0.4858, 0.17, 0.4951, 0.1697, 0.4673, 0.2332, 0.458, 0.2335, 0.4579, 0.1712, 0.4672, 0.1709, 0.5322, 0.2329, 0.523, 0.2325, 0.523, 0.1703, 0.5322, 0.1707, 0.5044, 0.2321, 0.4951, 0.2322, 0.4951, 0.1697, 0.5044, 0.1697, 0.4766, 0.2328, 0.4673, 0.2332, 0.4672, 0.1709, 0.4765, 0.1704, 0.5415, 0.2333, 0.5322, 0.2329, 0.5322, 0.1707, 0.5414, 0.1711, 0.4487, 0.2336, 0.4394, 0.2335, 0.4393, 0.1713, 0.4486, 0.1714, 0.5137, 0.2322, 0.5044, 0.2321, 0.5044, 0.1697, 0.5137, 0.1699, 0.4859, 0.2325, 0.4766, 0.2328, 0.4765, 0.1704, 0.4858, 0.17, 0.4861, 0.09913, 0.4769, 0.09917, 0.4774, 0.004938, 0.4865, 0.005331, 0.5502, 0.1013, 0.541, 0.1016, 0.5405, 0.009174, 0.5495, 0.00825, 0.4585, 0.1001, 0.4493, 0.1007, 0.4504, 0.006977, 0.4594, 0.0059, 0.5227, 0.1012, 0.5136, 0.1006, 0.5134, 0.008543, 0.5224, 0.009335, 0.4953, 0.09942, 0.4861, 0.09913, 0.4865, 0.005331, 0.4955, 0.006232, 0.4677, 0.09955, 0.4585, 0.1001, 0.4594, 0.0059, 0.4684, 0.00515, 0.5319, 0.1016, 0.5227, 0.1012, 0.5224, 0.009335, 0.5315, 0.009568, 0.5044, 0.09997, 0.4953, 0.09942, 0.4955, 0.006232, 0.5044, 0.007407, 0.4769, 0.09917, 0.4677, 0.09955, 0.4684, 0.00515, 0.4774, 0.004938, 0.541, 0.1016, 0.5319, 0.1016, 0.5315, 0.009568, 0.5405, 0.009174, 0.4493, 0.1007, 0.4402, 0.1012, 0.4414, 0.008075, 0.4504, 0.006977, 0.5136, 0.1006, 0.5044, 0.09997, 0.5044, 0.007407, 0.5134, 0.008543, 0.6737, 0.7066, 0.6707, 0.7017, 0.6707, 0.6961, 0.6737, 0.6912, 0.6787, 0.6884, 0.6846, 0.6884, 0.6897, 0.6912, 0.6927, 0.6961, 0.6927, 0.7017, 0.6897, 0.7066, 0.6846, 0.7094, 0.6787, 0.7094, 0.5137, 0.1699, 0.5044, 0.1697, 0.5044, 0.09997, 0.5136, 0.1006, 0.4486, 0.1714, 0.4393, 0.1713, 0.4402, 0.1012, 0.4493, 0.1007, 0.5414, 0.1711, 0.5322, 0.1707, 0.5319, 0.1016, 0.541, 0.1016, 0.4765, 0.1704, 0.4672, 0.1709, 0.4677, 0.09955, 0.4769, 0.09917, 0.5044, 0.1697, 0.4951, 0.1697, 0.4953, 0.09942, 0.5044, 0.09997, 0.5322, 0.1707, 0.523, 0.1703, 0.5227, 0.1012, 0.5319, 0.1016, 0.4672, 0.1709, 0.4579, 0.1712, 0.4585, 0.1001, 0.4677, 0.09955, 0.4951, 0.1697, 0.4858, 0.17, 0.4861, 0.09913, 0.4953, 0.09942, 0.523, 0.1703, 0.5137, 0.1699, 0.5136, 0.1006, 0.5227, 0.1012, 0.4579, 0.1712, 0.4486, 0.1714, 0.4493, 0.1007, 0.4585, 0.1001, 0.5507, 0.1714, 0.5414, 0.1711, 0.541, 0.1016, 0.5502, 0.1013, 0.4858, 0.17, 0.4765, 0.1704, 0.4769, 0.09917, 0.4861, 0.09913, 0.4859, 0.2948, 0.4766, 0.2952, 0.4766, 0.2328, 0.4859, 0.2325, 0.5138, 0.2944, 0.5045, 0.2943, 0.5044, 0.2321, 0.5137, 0.2322, 0.4487, 0.2958, 0.4394, 0.2956, 0.4394, 0.2335, 0.4487, 0.2336, 0.5415, 0.2954, 0.5322, 0.295, 0.5322, 0.2329, 0.5415, 0.2333, 0.4766, 0.2952, 0.4673, 0.2955, 0.4673, 0.2332, 0.4766, 0.2328, 0.5045, 0.2943, 0.4952, 0.2945, 0.4951, 0.2322, 0.5044, 0.2321, 0.5322, 0.295, 0.523, 0.2946, 0.523, 0.2325, 0.5322, 0.2329, 0.4673, 0.2955, 0.458, 0.2957, 0.458, 0.2335, 0.4673, 0.2332, 0.4952, 0.2945, 0.4859, 0.2948, 0.4859, 0.2325, 0.4951, 0.2322, 0.523, 0.2946, 0.5138, 0.2944, 0.5137, 0.2322, 0.523, 0.2325, 0.458, 0.2957, 0.4487, 0.2958, 0.4487, 0.2336, 0.458, 0.2335, 0.5507, 0.2957, 0.5415, 0.2954, 0.5415, 0.2333, 0.5507, 0.2336, 0.458, 0.4357, 0.4488, 0.4358, 0.4487, 0.376, 0.4579, 0.3759, 0.5504, 0.4358, 0.5411, 0.4356, 0.5414, 0.3757, 0.5507, 0.3759, 0.4858, 0.4352, 0.4766, 0.4355, 0.4765, 0.3755, 0.4858, 0.3753, 0.5135, 0.4349, 0.5043, 0.4349, 0.5044, 0.3749, 0.5136, 0.3749, 0.4488, 0.4358, 0.4395, 0.4357, 0.4394, 0.3758, 0.4487, 0.376, 0.5411, 0.4356, 0.5319, 0.4353, 0.5322, 0.3754, 0.5414, 0.3757, 0.4766, 0.4355, 0.4673, 0.4356, 0.4672, 0.3758, 0.4765, 0.3755, 0.5043, 0.4349, 0.495, 0.435, 0.4951, 0.375, 0.5044, 0.3749, 0.5319, 0.4353, 0.5227, 0.435, 0.5229, 0.3751, 0.5322, 0.3754, 0.4673, 0.4356, 0.458, 0.4357, 0.4579, 0.3759, 0.4672, 0.3758, 0.495, 0.435, 0.4858, 0.4352, 0.4858, 0.3753, 0.4951, 0.375, 0.5227, 0.435, 0.5135, 0.4349, 0.5136, 0.3749, 0.5229, 0.3751, 0.9891, 0.4732, 0.9496, 0.4732, 0.9496, 0.2459, 0.9891, 0.2459, 0.9495, 0.4849, 0.9887, 0.4849, 0.9887, 0.7102, 0.9495, 0.7102, 0.7651, 0.7911, 0.7885, 0.7911, 0.7885, 0.93, 0.7651, 0.93, 0.7317, 0.9745, 0.7317, 0.9511, 0.8706, 0.9511, 0.8706, 0.9745, 0.9931, 0.2353, 0.9496, 0.2353, 0.9496, 0.004935, 0.9931, 0.004935, 0.9927, 0.9503, 0.9496, 0.9503, 0.9496, 0.7219, 0.9927, 0.7219, 0.7317, 0.7891, 0.7552, 0.7891, 0.7552, 0.9299, 0.7317, 0.9299, 0.6881, 0.7378, 0.6881, 0.7612, 0.5473, 0.7612, 0.5473, 0.7378, 0.8162, 0.4237, 0.8861, 0.4237, 0.8861, 0.6793, 0.8162, 0.6793, 0.8164, 0.004937, 0.897, 0.004937, 0.897, 0.4124, 0.8164, 0.4124, 0.3859, 0.7377, 0.3859, 0.7612, 0.2306, 0.7612, 0.2306, 0.7377, 0.6799, 0.6501, 0.6565, 0.6501, 0.6565, 0.4948, 0.6799, 0.4948, 0.005246, 0.5627, 0.005249, 0.5552, 0.2311, 0.5552, 0.2311, 0.5627, 0.005251, 0.5099, 0.005254, 0.5023, 0.2311, 0.5023, 0.2311, 0.5099, 0.005237, 0.5854, 0.00524, 0.5778, 0.2311, 0.5778, 0.2311, 0.5854, 0.005241, 0.5325, 0.005245, 0.525, 0.2311, 0.525, 0.2311, 0.5325, 0.005249, 0.5552, 0.005252, 0.5476, 0.2311, 0.5476, 0.2311, 0.5552, 0.005254, 0.5023, 0.005257, 0.4948, 0.2311, 0.4948, 0.2311, 0.5023, 0.00524, 0.5778, 0.005243, 0.5703, 0.2311, 0.5703, 0.2311, 0.5778, 0.005245, 0.525, 0.005248, 0.5174, 0.2311, 0.5174, 0.2311, 0.525, 0.005252, 0.5476, 0.004938, 0.5401, 0.2311, 0.5401, 0.2311, 0.5476, 0.005243, 0.5703, 0.005246, 0.5627, 0.2311, 0.5627, 0.2311, 0.5703, 0.005248, 0.5174, 0.005251, 0.5099, 0.2311, 0.5099, 0.2311, 0.5174, 0.004938, 0.5401, 0.005241, 0.5325, 0.2311, 0.5325, 0.2311, 0.5401, 0.2292, 0.6247, 0.2292, 0.632, 0.004958, 0.632, 0.004961, 0.6247, 0.2292, 0.6758, 0.2292, 0.6831, 0.004943, 0.6831, 0.004946, 0.6758, 0.2298, 0.6028, 0.2292, 0.6101, 0.004967, 0.6101, 0.00497, 0.6028, 0.2292, 0.6539, 0.2292, 0.6612, 0.004952, 0.6612, 0.004955, 0.6539, 0.2292, 0.632, 0.2292, 0.6393, 0.004955, 0.6393, 0.004958, 0.632, 0.2292, 0.5955, 0.2298, 0.6028, 0.00497, 0.6028, 0.004967, 0.5955, 0.2292, 0.6101, 0.2292, 0.6174, 0.004964, 0.6174, 0.004967, 0.6101, 0.2292, 0.6612, 0.2292, 0.6685, 0.004949, 0.6685, 0.004952, 0.6612, 0.2292, 0.6393, 0.2299, 0.6466, 0.004958, 0.6466, 0.004955, 0.6393, 0.2292, 0.6174, 0.2292, 0.6247, 0.004961, 0.6247, 0.004964, 0.6174, 0.2292, 0.6685, 0.2292, 0.6758, 0.004946, 0.6758, 0.004949, 0.6685, 0.2299, 0.6466, 0.2292, 0.6539, 0.004955, 0.6539, 0.004958, 0.6466, 0.6028, 0.7276, 0.6028, 0.4948, 0.6101, 0.4948, 0.6101, 0.7276, 0.5663, 0.7276, 0.5663, 0.4948, 0.5736, 0.4948, 0.5736, 0.7276, 0.5809, 0.7276, 0.5809, 0.4948, 0.5882, 0.4948, 0.5882, 0.7276, 0.632, 0.7276, 0.632, 0.4948, 0.6393, 0.4948, 0.6393, 0.7276, 0.6101, 0.7276, 0.6101, 0.4948, 0.6174, 0.4948, 0.6174, 0.7276, 0.5736, 0.7276, 0.5736, 0.4948, 0.5809, 0.4948, 0.5809, 0.7276, 0.5882, 0.7276, 0.5882, 0.4948, 0.5955, 0.4948, 0.5955, 0.7276, 0.6393, 0.7276, 0.6393, 0.4948, 0.6466, 0.4948, 0.6466, 0.7276, 0.6174, 0.7276, 0.6174, 0.4948, 0.6247, 0.4948, 0.6247, 0.7276, 0.5955, 0.7276, 0.5955, 0.4948, 0.6028, 0.4948, 0.6028, 0.7276, 0.559, 0.7276, 0.559, 0.4948, 0.5663, 0.4948, 0.5663, 0.7276, 0.6247, 0.7276, 0.6247, 0.4948, 0.632, 0.4948, 0.632, 0.7276, 0.8384, 0.9409, 0.8384, 0.7081, 0.8457, 0.7081, 0.8457, 0.9409, 0.8895, 0.9409, 0.8895, 0.7081, 0.8968, 0.7081, 0.8968, 0.9409, 0.8165, 0.9409, 0.8165, 0.7082, 0.8238, 0.7082, 0.8238, 0.9409, 0.8676, 0.9409, 0.8676, 0.7081, 0.8749, 0.7081, 0.8749, 0.9409, 0.8457, 0.9409, 0.8457, 0.7081, 0.853, 0.7081, 0.853, 0.9409, 0.8092, 0.9409, 0.8092, 0.7082, 0.8165, 0.7082, 0.8165, 0.9409, 0.8238, 0.9409, 0.8238, 0.7082, 0.8311, 0.7082, 0.8311, 0.9409, 0.8749, 0.9409, 0.8749, 0.7081, 0.8822, 0.7081, 0.8822, 0.9409, 0.853, 0.9409, 0.853, 0.7081, 0.8603, 0.7081, 0.8603, 0.9409, 0.8311, 0.9409, 0.8311, 0.7082, 0.8384, 0.7081, 0.8384, 0.9409, 0.8822, 0.9409, 0.8822, 0.7081, 0.8895, 0.7081, 0.8895, 0.9409, 0.8603, 0.9409, 0.8603, 0.7081, 0.8676, 0.7081, 0.8676, 0.9409, 0.2207, 0.7398, 0.2207, 0.7455, 0.004987, 0.7455, 0.004999, 0.7398, 0.2208, 0.7114, 0.2208, 0.717, 0.005046, 0.717, 0.005058, 0.7114, 0.2208, 0.7227, 0.2208, 0.7284, 0.005022, 0.7284, 0.005034, 0.7227, 0.2208, 0.6943, 0.2208, 0.7, 0.005081, 0.7, 0.005093, 0.6943, 0.2207, 0.7455, 0.2207, 0.7512, 0.004975, 0.7512, 0.004987, 0.7455, 0.2208, 0.717, 0.2208, 0.7227, 0.005034, 0.7227, 0.005046, 0.717, 0.2208, 0.7284, 0.2207, 0.7341, 0.005011, 0.7341, 0.005022, 0.7284, 0.2208, 0.7, 0.2208, 0.7057, 0.005069, 0.7057, 0.005081, 0.7, 0.2207, 0.7512, 0.2207, 0.7569, 0.004964, 0.7569, 0.004975, 0.7512, 0.2207, 0.7341, 0.2207, 0.7398, 0.004999, 0.7398, 0.005011, 0.7341, 0.2208, 0.7057, 0.2208, 0.7114, 0.005058, 0.7114, 0.005069, 0.7057, 0.2207, 0.7569, 0.2207, 0.7625, 0.004952, 0.7625, 0.004964, 0.7569, 0.4729, 0.9397, 0.4685, 0.9394, 0.4706, 0.9367, 0.4697, 0.9421, 0.4685, 0.9394, 0.4729, 0.9397, 0.4724, 0.9457, 0.4692, 0.9452, 0.4697, 0.9421, 0.4734, 0.9428, 0.4693, 0.9502, 0.4692, 0.9452, 0.4724, 0.9457, 0.4612, 0.9576, 0.4586, 0.9546, 0.4693, 0.9502, 0.457, 0.9501, 0.4692, 0.9452, 0.4693, 0.9502, 0.4586, 0.9546, 0.4697, 0.9421, 0.4692, 0.9452, 0.457, 0.9501, 0.4556, 0.9437, 0.4697, 0.9421, 0.4556, 0.9437, 0.4557, 0.9378, 0.4685, 0.9394, 0.4557, 0.9378, 0.4577, 0.9328, 0.4706, 0.9367, 0.4685, 0.9394, 0.4706, 0.9367, 0.4577, 0.9328, 0.4634, 0.9311, 0.4634, 0.9311, 0.4577, 0.9328, 0.4587, 0.9283, 0.4559, 0.9272, 0.4587, 0.9283, 0.4577, 0.9328, 0.4334, 0.9228, 0.4559, 0.9272, 0.4577, 0.9328, 0.4393, 0.9316, 0.4164, 0.929, 0.4158, 0.9165, 0.4334, 0.9228, 0.4393, 0.9316, 0.4386, 0.9606, 0.4586, 0.9546, 0.4612, 0.9576, 0.4515, 0.9618, 0.4325, 0.9698, 0.4386, 0.9606, 0.4515, 0.9618, 0.4212, 0.9666, 0.4386, 0.9606, 0.4325, 0.9698, 0.4166, 0.9807, 0.4132, 0.9863, 0.3995, 0.9862, 0.4016, 0.9785, 0.4166, 0.9807, 0.4118, 0.9892, 0.3995, 0.9862, 0.4132, 0.9863, 0.4042, 0.9021, 0.4053, 0.9061, 0.3952, 0.9102, 0.3914, 0.9034, 0.4078, 0.9097, 0.3952, 0.9102, 0.4053, 0.9061, 0.4158, 0.9165, 0.3999, 0.918, 0.4108, 0.9131, 0.4108, 0.9131, 0.3999, 0.918, 0.3952, 0.9102, 0.4078, 0.9097, 0.4164, 0.929, 0.3999, 0.918, 0.4158, 0.9165, 0.4012, 0.9282, 0.3999, 0.918, 0.4164, 0.929, 0.4013, 0.9385, 0.4012, 0.9282, 0.4164, 0.929, 0.4185, 0.9376, 0.437, 0.9367, 0.4185, 0.9376, 0.4164, 0.929, 0.4393, 0.9316, 0.4557, 0.9378, 0.437, 0.9367, 0.4393, 0.9316, 0.4577, 0.9328, 0.4371, 0.9545, 0.457, 0.9501, 0.4586, 0.9546, 0.4386, 0.9606, 0.4209, 0.9577, 0.4371, 0.9545, 0.4386, 0.9606, 0.4212, 0.9666, 0.402, 0.9679, 0.4212, 0.9666, 0.4166, 0.9807, 0.4016, 0.9785, 0.4039, 0.9593, 0.4209, 0.9577, 0.4212, 0.9666, 0.402, 0.9679, 0.4194, 0.9465, 0.4209, 0.9577, 0.4039, 0.9593, 0.4019, 0.9487, 0.4371, 0.9545, 0.4209, 0.9577, 0.4194, 0.9465, 0.4354, 0.9447, 0.457, 0.9501, 0.4371, 0.9545, 0.4354, 0.9447, 0.4556, 0.9437, 0.437, 0.9367, 0.4557, 0.9378, 0.4556, 0.9437, 0.4354, 0.9447, 0.4185, 0.9376, 0.437, 0.9367, 0.4354, 0.9447, 0.4194, 0.9465, 0.4013, 0.9385, 0.4185, 0.9376, 0.4194, 0.9465, 0.4019, 0.9487, 0.4019, 0.9487, 0.3818, 0.9517, 0.3813, 0.9402, 0.4013, 0.9385, 0.3661, 0.9417, 0.3813, 0.9402, 0.3818, 0.9517, 0.3656, 0.9528, 0.3489, 0.9443, 0.3661, 0.9417, 0.3656, 0.9528, 0.3487, 0.9546, 0.3271, 0.947, 0.3489, 0.9443, 0.3487, 0.9546, 0.3292, 0.9565, 0.3137, 0.9483, 0.3271, 0.947, 0.3292, 0.9565, 0.3147, 0.9581, 0.2721, 0.9536, 0.3137, 0.9483, 0.3147, 0.9581, 0.2733, 0.9607, 0.2615, 0.9578, 0.2721, 0.9536, 0.2733, 0.9607, 0.2605, 0.9625, 0.2603, 0.9553, 0.2661, 0.9508, 0.2721, 0.9536, 0.2615, 0.9578, 0.2661, 0.9508, 0.2719, 0.9487, 0.2721, 0.9536, 0.3137, 0.9483, 0.2721, 0.9536, 0.2719, 0.9487, 0.3125, 0.942, 0.3271, 0.947, 0.3137, 0.9483, 0.3125, 0.942, 0.3262, 0.94, 0.3489, 0.9443, 0.3271, 0.947, 0.3262, 0.94, 0.3466, 0.9369, 0.3661, 0.9417, 0.3489, 0.9443, 0.3466, 0.9369, 0.3637, 0.9344, 0.3813, 0.9402, 0.3661, 0.9417, 0.3637, 0.9344, 0.3784, 0.9322, 0.4013, 0.9385, 0.3813, 0.9402, 0.3784, 0.9322, 0.4012, 0.9282, 0.3784, 0.9322, 0.3772, 0.9242, 0.3999, 0.918, 0.4012, 0.9282, 0.3606, 0.9263, 0.3772, 0.9242, 0.3784, 0.9322, 0.3637, 0.9344, 0.3437, 0.9253, 0.3606, 0.9263, 0.3637, 0.9344, 0.3466, 0.9369, 0.3437, 0.9253, 0.3466, 0.9369, 0.3361, 0.9285, 0.3171, 0.9342, 0.3361, 0.9285, 0.3466, 0.9369, 0.3262, 0.94, 0.3125, 0.942, 0.3171, 0.9342, 0.3262, 0.94, 0.2987, 0.9383, 0.3171, 0.9342, 0.3125, 0.942, 0.2719, 0.9487, 0.2987, 0.9383, 0.2719, 0.9487, 0.2728, 0.9435, 0.265, 0.9474, 0.2728, 0.9435, 0.2719, 0.9487, 0.2661, 0.9508, 0.2593, 0.953, 0.265, 0.9474, 0.2661, 0.9508, 0.2603, 0.9553, 0.2733, 0.9607, 0.2736, 0.9672, 0.2618, 0.967, 0.2605, 0.9625, 0.3148, 0.9654, 0.2736, 0.9672, 0.2733, 0.9607, 0.3147, 0.9581, 0.3308, 0.9638, 0.3148, 0.9654, 0.3147, 0.9581, 0.3292, 0.9565, 0.3497, 0.9629, 0.3308, 0.9638, 0.3292, 0.9565, 0.3487, 0.9546, 0.3669, 0.9619, 0.3497, 0.9629, 0.3487, 0.9546, 0.3656, 0.9528, 0.3825, 0.961, 0.3669, 0.9619, 0.3656, 0.9528, 0.3818, 0.9517, 0.4039, 0.9593, 0.3825, 0.961, 0.3818, 0.9517, 0.4019, 0.9487, 0.3825, 0.961, 0.4039, 0.9593, 0.402, 0.9679, 0.3823, 0.9689, 0.3669, 0.9619, 0.3825, 0.961, 0.3823, 0.9689, 0.366, 0.9687, 0.3497, 0.9629, 0.3669, 0.9619, 0.366, 0.9687, 0.3493, 0.9706, 0.3308, 0.9638, 0.3497, 0.9629, 0.3493, 0.9706, 0.3293, 0.9715, 0.3148, 0.9654, 0.3308, 0.9638, 0.3293, 0.9715, 0.3141, 0.9723, 0.2736, 0.9672, 0.3148, 0.9654, 0.3141, 0.9723, 0.2736, 0.9727, 0.2618, 0.967, 0.2736, 0.9672, 0.2736, 0.9727, 0.2609, 0.9696, 0.2592, 0.9717, 0.2609, 0.9696, 0.2736, 0.9727, 0.2651, 0.9759, 0.2651, 0.9759, 0.2736, 0.9727, 0.2721, 0.9783, 0.2771, 0.9792, 0.2721, 0.9783, 0.2736, 0.9727, 0.3141, 0.9723, 0.2771, 0.9792, 0.3141, 0.9723, 0.3074, 0.9793, 0.3074, 0.9793, 0.3141, 0.9723, 0.3322, 0.9797, 0.3141, 0.9723, 0.3293, 0.9715, 0.3322, 0.9797, 0.3404, 0.9805, 0.3322, 0.9797, 0.3293, 0.9715, 0.3493, 0.9706, 0.3404, 0.9805, 0.3493, 0.9706, 0.348, 0.9818, 0.366, 0.9687, 0.3644, 0.9782, 0.348, 0.9818, 0.3493, 0.9706, 0.3823, 0.9783, 0.3644, 0.9782, 0.366, 0.9687, 0.3823, 0.9689, 0.4016, 0.9785, 0.3823, 0.9783, 0.3823, 0.9689, 0.402, 0.9679, 0.3823, 0.9783, 0.4016, 0.9785, 0.3995, 0.9862, 0.3801, 0.9844, 0.3644, 0.9782, 0.3823, 0.9783, 0.3801, 0.9844, 0.3592, 0.987, 0.3546, 0.9844, 0.3644, 0.9782, 0.3592, 0.987, 0.3644, 0.9782, 0.3546, 0.9844, 0.348, 0.9818, 0.3592, 0.987, 0.3801, 0.9844, 0.3611, 0.9893, 0.3547, 0.9149, 0.3593, 0.9162, 0.3539, 0.9177, 0.3747, 0.9157, 0.3593, 0.9162, 0.3547, 0.9149, 0.3724, 0.9068, 0.3952, 0.9102, 0.3747, 0.9157, 0.3724, 0.9068, 0.3914, 0.9034, 0.3772, 0.9242, 0.3747, 0.9157, 0.3952, 0.9102, 0.3999, 0.918, 0.3593, 0.9162, 0.3747, 0.9157, 0.3772, 0.9242, 0.3606, 0.9263, 0.3498, 0.9213, 0.3606, 0.9263, 0.3437, 0.9253, 0.3539, 0.9177, 0.3593, 0.9162, 0.3606, 0.9263, 0.3498, 0.9213, 0.2565, 0.9682, 0.2609, 0.9696, 0.2592, 0.9717, 0.2593, 0.953, 0.2603, 0.9553, 0.2565, 0.9569, 0.2605, 0.9625, 0.2565, 0.9569, 0.2603, 0.9553, 0.2615, 0.9578, 0.2572, 0.9621, 0.2565, 0.9569, 0.2605, 0.9625, 0.2565, 0.9569, 0.2572, 0.9621, 0.2549, 0.9607, 0.2609, 0.9696, 0.2565, 0.9682, 0.2618, 0.967, 0.2575, 0.964, 0.2605, 0.9625, 0.2618, 0.967, 0.2565, 0.9682, 0.255, 0.9652, 0.2575, 0.964, 0.2565, 0.9682, 0.2381, 0.9464, 0.2338, 0.9461, 0.2359, 0.9435, 0.235, 0.9488, 0.2338, 0.9461, 0.2381, 0.9464, 0.2376, 0.9522, 0.2345, 0.9517, 0.235, 0.9488, 0.2386, 0.9494, 0.2346, 0.9566, 0.2345, 0.9517, 0.2376, 0.9522, 0.2268, 0.9637, 0.2242, 0.9608, 0.2346, 0.9566, 0.2226, 0.9564, 0.2345, 0.9517, 0.2346, 0.9566, 0.2242, 0.9608, 0.235, 0.9488, 0.2345, 0.9517, 0.2226, 0.9564, 0.2213, 0.9503, 0.235, 0.9488, 0.2213, 0.9503, 0.2214, 0.9446, 0.2338, 0.9461, 0.2214, 0.9446, 0.2233, 0.9397, 0.2359, 0.9435, 0.2338, 0.9461, 0.2359, 0.9435, 0.2233, 0.9397, 0.2289, 0.9381, 0.2289, 0.9381, 0.2233, 0.9397, 0.2243, 0.9354, 0.2216, 0.9343, 0.2243, 0.9354, 0.2233, 0.9397, 0.1998, 0.9301, 0.2216, 0.9343, 0.2233, 0.9397, 0.2055, 0.9385, 0.1833, 0.936, 0.1827, 0.9239, 0.1998, 0.9301, 0.2055, 0.9385, 0.2048, 0.9667, 0.2242, 0.9608, 0.2268, 0.9637, 0.2173, 0.9678, 0.1989, 0.9756, 0.2048, 0.9667, 0.2173, 0.9678, 0.1879, 0.9724, 0.2048, 0.9667, 0.1989, 0.9756, 0.1835, 0.9861, 0.1802, 0.9915, 0.1669, 0.9914, 0.169, 0.984, 0.1835, 0.9861, 0.1788, 0.9943, 0.1669, 0.9914, 0.1802, 0.9915, 0.1715, 0.91, 0.1725, 0.9139, 0.1627, 0.9178, 0.1591, 0.9113, 0.175, 0.9174, 0.1627, 0.9178, 0.1725, 0.9139, 0.1827, 0.9239, 0.1674, 0.9254, 0.1779, 0.9206, 0.1779, 0.9206, 0.1674, 0.9254, 0.1627, 0.9178, 0.175, 0.9174, 0.1833, 0.936, 0.1674, 0.9254, 0.1827, 0.9239, 0.1685, 0.9353, 0.1674, 0.9254, 0.1833, 0.936, 0.1687, 0.9453, 0.1685, 0.9353, 0.1833, 0.936, 0.1854, 0.9443, 0.2033, 0.9435, 0.1854, 0.9443, 0.1833, 0.936, 0.2055, 0.9385, 0.2214, 0.9446, 0.2033, 0.9435, 0.2055, 0.9385, 0.2233, 0.9397, 0.2034, 0.9607, 0.2226, 0.9564, 0.2242, 0.9608, 0.2048, 0.9667, 0.1877, 0.9638, 0.2034, 0.9607, 0.2048, 0.9667, 0.1879, 0.9724, 0.1693, 0.9737, 0.1879, 0.9724, 0.1835, 0.9861, 0.169, 0.984, 0.1712, 0.9654, 0.1877, 0.9638, 0.1879, 0.9724, 0.1693, 0.9737, 0.1862, 0.953, 0.1877, 0.9638, 0.1712, 0.9654, 0.1693, 0.9551, 0.2034, 0.9607, 0.1877, 0.9638, 0.1862, 0.953, 0.2018, 0.9513, 0.2226, 0.9564, 0.2034, 0.9607, 0.2018, 0.9513, 0.2213, 0.9503, 0.2033, 0.9435, 0.2214, 0.9446, 0.2213, 0.9503, 0.2018, 0.9513, 0.1854, 0.9443, 0.2033, 0.9435, 0.2018, 0.9513, 0.1862, 0.953, 0.1687, 0.9453, 0.1854, 0.9443, 0.1862, 0.953, 0.1693, 0.9551, 0.1693, 0.9551, 0.1497, 0.958, 0.1493, 0.9469, 0.1687, 0.9453, 0.1345, 0.9483, 0.1493, 0.9469, 0.1497, 0.958, 0.134, 0.9591, 0.1178, 0.9509, 0.1345, 0.9483, 0.134, 0.9591, 0.1176, 0.9608, 0.09675, 0.9535, 0.1178, 0.9509, 0.1176, 0.9608, 0.09872, 0.9626, 0.0837, 0.9547, 0.09675, 0.9535, 0.09872, 0.9626, 0.08464, 0.9642, 0.04342, 0.9598, 0.0837, 0.9547, 0.08464, 0.9642, 0.04457, 0.9667, 0.03314, 0.9639, 0.04342, 0.9598, 0.04457, 0.9667, 0.03218, 0.9684, 0.03196, 0.9615, 0.03756, 0.9571, 0.04342, 0.9598, 0.03314, 0.9639, 0.03756, 0.9571, 0.04315, 0.9551, 0.04342, 0.9598, 0.0837, 0.9547, 0.04342, 0.9598, 0.04315, 0.9551, 0.08259, 0.9486, 0.09675, 0.9535, 0.0837, 0.9547, 0.08259, 0.9486, 0.09587, 0.9467, 0.1178, 0.9509, 0.09675, 0.9535, 0.09587, 0.9467, 0.1156, 0.9437, 0.1345, 0.9483, 0.1178, 0.9509, 0.1156, 0.9437, 0.1322, 0.9413, 0.1493, 0.9469, 0.1345, 0.9483, 0.1322, 0.9413, 0.1465, 0.9391, 0.1687, 0.9453, 0.1493, 0.9469, 0.1465, 0.9391, 0.1685, 0.9353, 0.1465, 0.9391, 0.1453, 0.9314, 0.1674, 0.9254, 0.1685, 0.9353, 0.1292, 0.9334, 0.1453, 0.9314, 0.1465, 0.9391, 0.1322, 0.9413, 0.1128, 0.9324, 0.1292, 0.9334, 0.1322, 0.9413, 0.1156, 0.9437, 0.1128, 0.9324, 0.1156, 0.9437, 0.1054, 0.9355, 0.08705, 0.9411, 0.1054, 0.9355, 0.1156, 0.9437, 0.09587, 0.9467, 0.08259, 0.9486, 0.08705, 0.9411, 0.09587, 0.9467, 0.06923, 0.9451, 0.08705, 0.9411, 0.08259, 0.9486, 0.04315, 0.9551, 0.06923, 0.9451, 0.04315, 0.9551, 0.04405, 0.9501, 0.03654, 0.9538, 0.04405, 0.9501, 0.04315, 0.9551, 0.03756, 0.9571, 0.03101, 0.9593, 0.03654, 0.9538, 0.03756, 0.9571, 0.03196, 0.9615, 0.04457, 0.9667, 0.04487, 0.973, 0.03344, 0.9728, 0.03218, 0.9684, 0.0848, 0.9713, 0.04487, 0.973, 0.04457, 0.9667, 0.08464, 0.9642, 0.1003, 0.9697, 0.0848, 0.9713, 0.08464, 0.9642, 0.09872, 0.9626, 0.1186, 0.9689, 0.1003, 0.9697, 0.09872, 0.9626, 0.1176, 0.9608, 0.1353, 0.9679, 0.1186, 0.9689, 0.1176, 0.9608, 0.134, 0.9591, 0.1504, 0.967, 0.1353, 0.9679, 0.134, 0.9591, 0.1497, 0.958, 0.1712, 0.9654, 0.1504, 0.967, 0.1497, 0.958, 0.1693, 0.9551, 0.1504, 0.967, 0.1712, 0.9654, 0.1693, 0.9737, 0.1502, 0.9747, 0.1353, 0.9679, 0.1504, 0.967, 0.1502, 0.9747, 0.1345, 0.9745, 0.1186, 0.9689, 0.1353, 0.9679, 0.1345, 0.9745, 0.1182, 0.9763, 0.1003, 0.9697, 0.1186, 0.9689, 0.1182, 0.9763, 0.09884, 0.9772, 0.0848, 0.9713, 0.1003, 0.9697, 0.09884, 0.9772, 0.08412, 0.9779, 0.04487, 0.973, 0.0848, 0.9713, 0.08412, 0.9779, 0.04487, 0.9783, 0.03344, 0.9728, 0.04487, 0.973, 0.04487, 0.9783, 0.03251, 0.9753, 0.0309, 0.9773, 0.03251, 0.9753, 0.04487, 0.9783, 0.03661, 0.9814, 0.03661, 0.9814, 0.04487, 0.9783, 0.04335, 0.9838, 0.04821, 0.9846, 0.04335, 0.9838, 0.04487, 0.9783, 0.08412, 0.9779, 0.04821, 0.9846, 0.08412, 0.9779, 0.07758, 0.9847, 0.07758, 0.9847, 0.08412, 0.9779, 0.1017, 0.9851, 0.08412, 0.9779, 0.09884, 0.9772, 0.1017, 0.9851, 0.1096, 0.9859, 0.1017, 0.9851, 0.09884, 0.9772, 0.1182, 0.9763, 0.1096, 0.9859, 0.1182, 0.9763, 0.117, 0.9871, 0.1345, 0.9745, 0.1329, 0.9836, 0.117, 0.9871, 0.1182, 0.9763, 0.1502, 0.9838, 0.1329, 0.9836, 0.1345, 0.9745, 0.1502, 0.9747, 0.169, 0.984, 0.1502, 0.9838, 0.1502, 0.9747, 0.1693, 0.9737, 0.1502, 0.9838, 0.169, 0.984, 0.1669, 0.9914, 0.1481, 0.9897, 0.1329, 0.9836, 0.1502, 0.9838, 0.1481, 0.9897, 0.1278, 0.9922, 0.1234, 0.9897, 0.1329, 0.9836, 0.1278, 0.9922, 0.1329, 0.9836, 0.1234, 0.9897, 0.117, 0.9871, 0.1278, 0.9922, 0.1481, 0.9897, 0.1296, 0.9944, 0.1235, 0.9224, 0.1279, 0.9236, 0.1228, 0.9251, 0.1429, 0.9231, 0.1279, 0.9236, 0.1235, 0.9224, 0.1407, 0.9145, 0.1627, 0.9178, 0.1429, 0.9231, 0.1407, 0.9145, 0.1591, 0.9113, 0.1453, 0.9314, 0.1429, 0.9231, 0.1627, 0.9178, 0.1674, 0.9254, 0.1279, 0.9236, 0.1429, 0.9231, 0.1453, 0.9314, 0.1292, 0.9334, 0.1187, 0.9286, 0.1292, 0.9334, 0.1128, 0.9324, 0.1228, 0.9251, 0.1279, 0.9236, 0.1292, 0.9334, 0.1187, 0.9286, 0.02824, 0.9739, 0.03251, 0.9753, 0.0309, 0.9773, 0.03101, 0.9593, 0.03196, 0.9615, 0.02828, 0.963, 0.03218, 0.9684, 0.02828, 0.963, 0.03196, 0.9615, 0.03314, 0.9639, 0.02895, 0.968, 0.02828, 0.963, 0.03218, 0.9684, 0.02828, 0.963, 0.02895, 0.968, 0.02666, 0.9667, 0.03251, 0.9753, 0.02824, 0.9739, 0.03344, 0.9728, 0.02921, 0.9699, 0.03218, 0.9684, 0.03344, 0.9728, 0.02824, 0.9739, 0.0268, 0.9711, 0.02921, 0.9699, 0.02824, 0.9739, 0.2848, 0.4948, 0.2775, 0.4948, 0.2775, 0.7276, 0.2848, 0.7276, 0.3213, 0.4948, 0.314, 0.4948, 0.314, 0.7276, 0.3213, 0.7276, 0.3067, 0.4948, 0.2994, 0.4948, 0.2994, 0.7276, 0.3067, 0.7276, 0.2556, 0.4948, 0.2483, 0.4948, 0.2483, 0.7276, 0.2556, 0.7276, 0.2775, 0.4948, 0.2702, 0.4948, 0.2702, 0.7276, 0.2775, 0.7276, 0.314, 0.4948, 0.3067, 0.4948, 0.3067, 0.7276, 0.314, 0.7276, 0.2994, 0.4948, 0.2921, 0.4948, 0.2921, 0.7276, 0.2994, 0.7276, 0.2483, 0.4948, 0.241, 0.4948, 0.241, 0.7276, 0.2483, 0.7276, 0.2702, 0.4948, 0.2629, 0.4948, 0.2629, 0.7276, 0.2702, 0.7276, 0.2921, 0.4948, 0.2848, 0.4948, 0.2848, 0.7276, 0.2921, 0.7276, 0.3286, 0.4948, 0.3213, 0.4948, 0.3213, 0.7276, 0.3286, 0.7276, 0.2629, 0.4948, 0.2556, 0.4948, 0.2556, 0.7276, 0.2629, 0.7276, 0.3969, 0.4948, 0.3896, 0.4948, 0.3896, 0.7276, 0.3969, 0.7276, 0.3458, 0.4948, 0.3385, 0.4948, 0.3385, 0.7276, 0.3458, 0.7276, 0.4188, 0.4948, 0.4115, 0.4948, 0.4115, 0.7276, 0.4188, 0.7276, 0.3677, 0.4948, 0.3604, 0.4948, 0.3604, 0.7276, 0.3677, 0.7276, 0.3896, 0.4948, 0.3823, 0.4948, 0.3823, 0.7276, 0.3896, 0.7276, 0.4261, 0.4948, 0.4188, 0.4948, 0.4188, 0.7276, 0.4261, 0.7276, 0.4115, 0.4948, 0.4042, 0.4948, 0.4042, 0.7276, 0.4115, 0.7276, 0.3604, 0.4948, 0.3531, 0.4948, 0.3531, 0.7276, 0.3604, 0.7276, 0.3823, 0.4948, 0.375, 0.4948, 0.375, 0.7276, 0.3823, 0.7276, 0.4042, 0.4948, 0.3969, 0.4948, 0.3969, 0.7276, 0.4042, 0.7276, 0.3531, 0.4948, 0.3458, 0.4948, 0.3458, 0.7276, 0.3531, 0.7276, 0.375, 0.4948, 0.3677, 0.4948, 0.3677, 0.7276, 0.375, 0.7276])
me_chair_001.materials.append(mat_painted_wooden_chair_02)
me_chair_001.use_remesh_fix_poles = True
me_chair_001.use_remesh_preserve_attributes = False
me_chair_001.update()

# ---- objects
ob_painted_wooden_chair_02 = bpy.data.objects.new('painted_wooden_chair_02', me_chair_001)

# ---- transforms, parenting, visibility, modifiers, constraints
ob_painted_wooden_chair_02.location = (0.0, 0.0, 0.0)
ob_painted_wooden_chair_02.rotation_euler = (0.0, -0.0, -1.571)
_m = ob_painted_wooden_chair_02.modifiers.new('Auto Smooth', 'NODES')
_m.node_group = ng_auto_smooth
_gi = [s.identifier for s in ng_auto_smooth.interface.items_tree if s.item_type == 'SOCKET' and s.in_out == 'INPUT']
_m[_gi[1]] = 3.142  # Angle
_m = ob_painted_wooden_chair_02.modifiers.new('WeightedNormal', 'WEIGHTED_NORMAL')
_m.keep_sharp = True

# ---- collection membership
col_painted_wooden_chair_02.objects.link(ob_painted_wooden_chair_02)

# ---- scene / render settings (as saved in the file)
scene.frame_start = 1; scene.frame_end = 250; scene.frame_set(0)
scene.render.engine = 'BLENDER_EEVEE_NEXT'
scene.render.fps = 25
scene.cycles.use_denoising = False
scene.cycles.samples = 128
scene.cycles.sampling_pattern = 'TABULATED_SOBOL'
scene.cycles.use_adaptive_sampling = False
scene.cycles.use_light_tree = False
scene.eevee.use_gtao = True
scene.eevee.use_raytracing = True
scene.view_settings.view_transform = 'Filmic'
bpy.context.view_layer.update()

# ---- added for rendering (the .blend has no active camera and no usable light): camera, sun
cam_auto = bpy.data.cameras.new('AutoCamera')
cam_auto.lens = 50.0
cam_auto.sensor_width = 36.0
cam_auto.clip_end = 1000.0
ob_auto_camera = bpy.data.objects.new('AutoCamera', cam_auto)
scene.collection.objects.link(ob_auto_camera)
ob_auto_camera.location = (1.43135, -1.7036, 1.7891)
ob_auto_camera.rotation_euler = (1.09748, -7.21219e-08, 0.694738)
scene.camera = ob_auto_camera
light_auto_sun = bpy.data.lights.new('AutoSun', 'SUN')
light_auto_sun.energy = 3.0
light_auto_sun.angle = 0.0523599
ob_auto_sun = bpy.data.objects.new('AutoSun', light_auto_sun)
scene.collection.objects.link(ob_auto_sun)
ob_auto_sun.rotation_euler = (0.872665, 0.174533, 0.523599)
bpy.context.view_layer.update()
